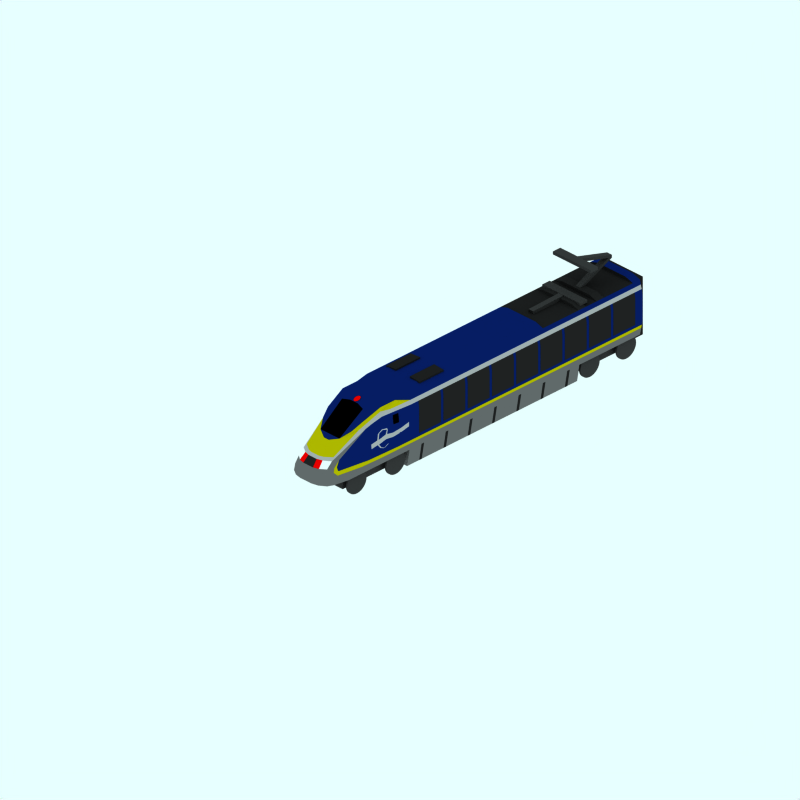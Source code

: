 # Source: br-373-cab-e300.blend  (saved by Blender 2.79.0; exported with 4.5.12 LTS)
import bpy
from mathutils import Matrix  # noqa: F401  (used for matrix-valued properties, if any)

bpy.ops.wm.read_factory_settings(use_empty=True)
scene = bpy.context.scene
scene.name = 'Scene'

# ---- collections
col_collection_1 = bpy.data.collections.new('Collection 1'); scene.collection.children.link(col_collection_1)
col_collection_3 = bpy.data.collections.new('Collection 3'); scene.collection.children.link(col_collection_3)
col_collection_3.hide_render = True
col_collection_3.hide_viewport = True

# ---- materials (node trees are filled in below, after node groups)
mat_grill = bpy.data.materials.new('Grill')
mat_grill.alpha_threshold = 0.0
mat_grill.preview_render_type = 'FLAT'
mat_grill.diffuse_color = (0.1334, 0.1334, 0.1334, 1.0)
mat_grill.specular_color = (0.0, 0.0, 0.0)
mat_grill.roughness = 0.5
mat_grill.line_color = (0.0, 0.0, 0.0, 1.0)
mat_wheel = bpy.data.materials.new('wheel')
mat_wheel.alpha_threshold = 0.0
mat_wheel.preview_render_type = 'FLAT'
mat_wheel.diffuse_color = (0.2144, 0.2144, 0.2144, 1.0)
mat_wheel.roughness = 0.5
mat_wheel.line_color = (0.0, 0.0, 0.0, 1.0)
mat_endcoachcolour = bpy.data.materials.new('EndCoachColour')
mat_endcoachcolour.alpha_threshold = 0.0
mat_endcoachcolour.preview_render_type = 'CUBE'
mat_endcoachcolour.diffuse_color = (0.1197, 0.1197, 0.1197, 1.0)
mat_endcoachcolour.specular_color = (1.0, 0.9999, 0.9999)
mat_endcoachcolour.roughness = 0.5
mat_endcoachcolour.line_color = (0.0, 0.0, 0.0, 1.0)
mat_underframe = bpy.data.materials.new('Underframe')
mat_underframe.alpha_threshold = 0.0
mat_underframe.preview_render_type = 'FLAT'
mat_underframe.diffuse_color = (0.4157, 0.4157, 0.4157, 1.0)
mat_underframe.roughness = 0.5
mat_underframe.line_color = (0.0, 0.0, 0.0, 1.0)
mat_maincolour1 = bpy.data.materials.new('MainColour1')
mat_maincolour1.alpha_threshold = 0.0
mat_maincolour1.preview_render_type = 'CUBE'
mat_maincolour1.diffuse_color = (0.75, 0.7202, 0.0, 1.0)
mat_maincolour1.specular_color = (1.0, 0.9999, 0.9999)
mat_maincolour1.roughness = 0.5
mat_maincolour1.line_color = (0.0, 0.0, 0.0, 1.0)
mat_roofcolour = bpy.data.materials.new('RoofColour')
mat_roofcolour.alpha_threshold = 0.0
mat_roofcolour.preview_render_type = 'CUBE'
mat_roofcolour.diffuse_color = (0.02745, 0.1137, 0.3882, 1.0)
mat_roofcolour.specular_color = (1.0, 0.9999, 0.9999)
mat_roofcolour.roughness = 0.5
mat_roofcolour.line_color = (0.0, 0.0, 0.0, 1.0)
mat_light = bpy.data.materials.new('Light')
mat_light.alpha_threshold = 0.0
mat_light.diffuse_color = (1.0, 1.0, 1.0, 1.0)
mat_light.roughness = 0.5
mat_interior = bpy.data.materials.new('Interior')
mat_interior.alpha_threshold = 0.0
mat_interior.preview_render_type = 'FLAT'
mat_interior.diffuse_color = (0.0, 0.0, 0.0, 1.0)
mat_interior.roughness = 0.5
mat_interior.line_color = (0.0, 0.0, 0.0, 1.0)
mat_maincolour2 = bpy.data.materials.new('MainColour2')
mat_maincolour2.alpha_threshold = 0.0
mat_maincolour2.preview_render_type = 'CUBE'
mat_maincolour2.diffuse_color = (1.0, 0.0, 0.0, 1.0)
mat_maincolour2.specular_color = (1.0, 0.9999, 0.9999)
mat_maincolour2.roughness = 0.5
mat_maincolour2.line_color = (0.0, 0.0, 0.0, 1.0)
mat_maincolour4 = bpy.data.materials.new('MainColour4')
mat_maincolour4.alpha_threshold = 0.0
mat_maincolour4.preview_render_type = 'CUBE'
mat_maincolour4.diffuse_color = (0.1197, 0.1197, 0.1197, 1.0)
mat_maincolour4.specular_color = (1.0, 0.9999, 0.9999)
mat_maincolour4.roughness = 0.5
mat_maincolour4.line_color = (0.0, 0.0, 0.0, 1.0)
mat_maincolour3 = bpy.data.materials.new('MainColour3')
mat_maincolour3.alpha_threshold = 0.0
mat_maincolour3.preview_render_type = 'CUBE'
mat_maincolour3.diffuse_color = (0.02745, 0.1137, 0.3882, 1.0)
mat_maincolour3.specular_color = (1.0, 0.9999, 0.9999)
mat_maincolour3.roughness = 0.5
mat_maincolour3.line_color = (0.0, 0.0, 0.0, 1.0)
mat_es_light_grey = bpy.data.materials.new('ES light grey')
mat_es_light_grey.alpha_threshold = 0.0
mat_es_light_grey.diffuse_color = (0.6863, 0.6863, 0.6863, 1.0)
mat_es_light_grey.roughness = 0.5
mat_maincolour1_001 = bpy.data.materials.new('MainColour1.001')
mat_maincolour1_001.alpha_threshold = 0.0
mat_maincolour1_001.preview_render_type = 'CUBE'
mat_maincolour1_001.diffuse_color = (0.6863, 0.6863, 0.6863, 1.0)
mat_maincolour1_001.specular_color = (1.0, 0.9999, 0.9999)
mat_maincolour1_001.roughness = 0.5
mat_maincolour1_001.line_color = (0.0, 0.0, 0.0, 1.0)

# ---- material node trees

# ---- world
world_world = bpy.data.worlds.new('World'); scene.world = world_world
world_world.color = (0.9059, 1.0, 1.0)
world_world.use_sun_shadow = False
world_world.sun_shadow_jitter_overblur = 0.0
world_world.cycles.sampling_method = 'NONE'
world_world.cycles.sample_map_resolution = 256

# ---- cameras
cam_camera_000 = bpy.data.cameras.new('Camera.000')
cam_camera_000.type = 'ORTHO'
cam_camera_000.passepartout_alpha = 0.2
cam_camera_000.clip_end = 100.0
cam_camera_000.lens = 35.0
cam_camera_000.sensor_width = 32.0
cam_camera_000.sensor_height = 18.0
cam_camera_000.ortho_scale = 24.0
cam_camera_000.display_size = 5.91
cam_camera_000.show_passepartout = False
cam_camera_000.show_safe_areas = True
cam_camera_000.dof.focus_distance = 0.0
cam_camera_000.dof.aperture_fstop = 128.0

# ---- lights
light_lamp_001 = bpy.data.lights.new('Lamp.001', 'SUN')
light_lamp_001.transmission_factor = 0.0
light_lamp_001.angle = 1.571
light_lamp_001.energy = 0.028
light_lamp_001.shadow_buffer_clip_start = 0.5
light_lamp_001.shadow_soft_size = 1.0
light_lamp_001.shadow_cascade_max_distance = 1000.0
light_lamp_001.cycles.use_multiple_importance_sampling = False

# ---- meshes
me_plane_000 = bpy.data.meshes.new('Plane.000')
me_plane_000.from_pydata([(-0.6, 0.05, -0.1521), (0.6, 0.05, -0.1521), (-0.9, -0.05, -0.1521), (0.9, -0.05, -0.1521), (0.9, -0.05, 0.1521), (-0.9, -0.05, 0.1521), (0.6, 0.05, 0.1521), (-0.6, 0.05, 0.1521)], [], [(2, 0, 1, 3), (5, 7, 6, 4), (1, 3, 4, 6), (0, 1, 6, 7), (0, 7, 5, 2)])
me_plane_000.materials.append(mat_grill)
me_plane_000.use_remesh_preserve_volume = False
me_plane_000.use_remesh_preserve_attributes = False
me_plane_000.use_mirror_vertex_groups = False
me_plane_000.update()
me_cube_010 = bpy.data.meshes.new('Cube.010')
me_cube_010.from_pydata([(0.65, -0.25, -0.1), (0.65, -0.35, -0.1), (-0.65, 0.25, -0.1), (-0.65, 0.35, -0.1), (0.65, -0.25, 0.1), (0.65, -0.35, 0.1), (-0.65, 0.25, 0.1), (-0.65, 0.35, 0.1)], [], [(0, 1, 2, 3), (4, 7, 6, 5), (0, 4, 5, 1), (1, 5, 6, 2), (2, 6, 7, 3), (4, 0, 3, 7)])
me_cube_010.materials.append(mat_wheel)
me_cube_010.use_remesh_preserve_volume = False
me_cube_010.use_remesh_preserve_attributes = False
me_cube_010.use_mirror_vertex_groups = False
me_cube_010.update()
me_cube_003 = bpy.data.meshes.new('Cube.003')
me_cube_003.from_pydata([(0.65, 0.25, -0.1), (0.65, 0.15, -0.1), (-0.65, -0.25, -0.1), (-0.65, -0.15, -0.1), (0.65, 0.25, 0.1), (0.65, 0.15, 0.1), (-0.65, -0.25, 0.1), (-0.65, -0.15, 0.1)], [], [(0, 1, 2, 3), (4, 7, 6, 5), (0, 4, 5, 1), (1, 5, 6, 2), (2, 6, 7, 3), (4, 0, 3, 7)])
me_cube_003.materials.append(mat_wheel)
me_cube_003.use_remesh_preserve_volume = False
me_cube_003.use_remesh_preserve_attributes = False
me_cube_003.use_mirror_vertex_groups = False
me_cube_003.update()
me_cube_001 = bpy.data.meshes.new('Cube.001')
me_cube_001.from_pydata([(-0.15, 0.05, -0.8), (-0.15, -0.05, -0.8), (0.15, -0.05, -0.8), (0.15, 0.05, -0.8), (-0.15, 0.05, 0.8), (-0.15, -0.05, 0.8), (0.15, -0.05, 0.8), (0.15, 0.05, 0.8)], [], [(0, 1, 2, 3), (4, 7, 6, 5), (0, 4, 5, 1), (1, 5, 6, 2), (2, 6, 7, 3), (4, 0, 3, 7)])
me_cube_001.materials.append(mat_wheel)
me_cube_001.use_remesh_preserve_volume = False
me_cube_001.use_remesh_preserve_attributes = False
me_cube_001.use_mirror_vertex_groups = False
me_cube_001.update()
me_plane_072 = bpy.data.meshes.new('Plane.072')
me_plane_072.from_pydata([(1.002, 0.35, -4.45), (0.9719, 0.55, -4.45), (-1.002, -0.55, -4.45), (1.002, -0.35, -4.45), (1.002, -0.55, -4.45), (-1.002, -0.35, -4.45), (-1.002, 0.35, -4.45), (-0.9719, 0.55, -4.45), (1.002, 0.35, -3.55), (0.9719, 0.55, -3.55), (-1.002, -0.55, -3.55), (1.002, -0.35, -3.55), (-1.002, -0.35, -3.55), (-1.002, 0.35, -3.55), (-0.9719, 0.55, -3.55), (1.002, -0.55, -3.55), (1.002, 0.35, -3.45), (0.9719, 0.55, -3.45), (-1.002, -0.55, -3.45), (1.002, -0.35, -3.45), (1.002, -0.55, -3.45), (-1.002, -0.35, -3.45), (-1.002, 0.35, -3.45), (-0.9719, 0.55, -3.45), (1.002, 0.35, -2.55), (0.9719, 0.55, -2.55), (-1.002, -0.55, -2.55), (1.002, -0.35, -2.55), (-1.002, -0.35, -2.55), (-1.002, 0.35, -2.55), (-0.9719, 0.55, -2.55), (1.002, -0.55, -2.55), (1.002, 0.35, -2.45), (0.9719, 0.55, -2.45), (-1.002, -0.55, -2.45), (1.002, -0.35, -2.45), (1.002, -0.55, -2.45), (-1.002, -0.35, -2.45), (-1.002, 0.35, -2.45), (-0.9719, 0.55, -2.45), (1.002, 0.35, -1.55), (0.9719, 0.55, -1.55), (-1.002, -0.55, -1.55), (1.002, -0.35, -1.55), (-1.002, -0.35, -1.55), (-1.002, 0.35, -1.55), (-0.9719, 0.55, -1.55), (1.002, -0.55, -1.55), (1.002, 0.35, -1.45), (0.9719, 0.55, -1.45), (-1.002, -0.55, -1.45), (1.002, -0.35, -1.45), (1.002, -0.55, -1.45), (-1.002, -0.35, -1.45), (-1.002, 0.35, -1.45), (-0.9719, 0.55, -1.45), (1.002, 0.35, -0.55), (0.9719, 0.55, -0.55), (-1.002, -0.55, -0.55), (1.002, -0.35, -0.55), (-1.002, -0.35, -0.55), (-1.002, 0.35, -0.55), (-0.9719, 0.55, -0.55), (1.002, -0.55, -0.55), (1.002, 0.35, -0.45), (0.9719, 0.55, -0.45), (-1.002, -0.55, -0.45), (1.002, -0.35, -0.45), (1.002, -0.55, -0.45), (-1.002, -0.35, -0.45), (-1.002, 0.35, -0.45), (-0.9719, 0.55, -0.45), (1.002, 0.35, 0.45), (0.9719, 0.55, 0.45), (-1.002, -0.55, 0.45), (1.002, -0.35, 0.45), (-1.002, -0.35, 0.45), (-1.002, 0.35, 0.45), (-0.9719, 0.55, 0.45), (1.002, -0.55, 0.45), (1.002, 0.35, 0.55), (0.9719, 0.55, 0.55), (-1.002, -0.55, 0.55), (1.002, -0.35, 0.55), (1.002, -0.55, 0.55), (-1.002, -0.35, 0.55), (-1.002, 0.35, 0.55), (-0.9719, 0.55, 0.55), (1.002, 0.35, 1.45), (0.9719, 0.55, 1.45), (-1.002, -0.55, 1.45), (1.002, -0.35, 1.45), (-1.002, -0.35, 1.45), (-1.002, 0.35, 1.45), (-0.9719, 0.55, 1.45), (1.002, -0.55, 1.45), (1.002, 0.35, 1.55), (0.9719, 0.55, 1.55), (-1.002, -0.55, 1.55), (1.002, -0.35, 1.55), (1.002, -0.55, 1.55), (-1.002, -0.35, 1.55), (-1.002, 0.35, 1.55), (-0.9719, 0.55, 1.55), (1.002, 0.35, 2.45), (0.9719, 0.55, 2.45), (-1.002, -0.55, 2.45), (1.002, -0.35, 2.45), (-1.002, -0.35, 2.45), (-1.002, 0.35, 2.45), (-0.9719, 0.55, 2.45), (1.002, -0.55, 2.45), (1.002, 0.35, 2.55), (0.9719, 0.55, 2.55), (-1.002, -0.55, 2.55), (1.002, -0.35, 2.55), (1.002, -0.55, 2.55), (-1.002, -0.35, 2.55), (-1.002, 0.35, 2.55), (-0.9719, 0.55, 2.55), (1.002, 0.35, 3.45), (0.9719, 0.55, 3.45), (-1.002, -0.55, 3.45), (1.002, -0.35, 3.45), (-1.002, -0.35, 3.45), (-1.002, 0.35, 3.45), (-0.9719, 0.55, 3.45), (1.002, -0.55, 3.45), (1.002, 0.35, 3.55), (0.9719, 0.55, 3.55), (-1.002, -0.55, 3.55), (1.002, -0.35, 3.55), (1.002, -0.55, 3.55), (-1.002, -0.35, 3.55), (-1.002, 0.35, 3.55), (-0.9719, 0.55, 3.55), (1.002, 0.35, 4.45), (0.9719, 0.55, 4.45), (-1.002, -0.55, 4.45), (1.002, -0.35, 4.45), (-1.002, -0.35, 4.45), (-1.002, 0.35, 4.45), (-0.9719, 0.55, 4.45), (1.002, -0.55, 4.45)], [], [(1, 9, 8, 0), (3, 0, 8, 11), (6, 5, 12, 13), (7, 6, 13, 14), (5, 2, 10, 12), (4, 3, 11, 15), (17, 25, 24, 16), (19, 16, 24, 27), (22, 21, 28, 29), (23, 22, 29, 30), (21, 18, 26, 28), (20, 19, 27, 31), (33, 41, 40, 32), (35, 32, 40, 43), (38, 37, 44, 45), (39, 38, 45, 46), (37, 34, 42, 44), (36, 35, 43, 47), (49, 57, 56, 48), (51, 48, 56, 59), (54, 53, 60, 61), (55, 54, 61, 62), (53, 50, 58, 60), (52, 51, 59, 63), (65, 73, 72, 64), (67, 64, 72, 75), (70, 69, 76, 77), (71, 70, 77, 78), (69, 66, 74, 76), (68, 67, 75, 79), (81, 89, 88, 80), (83, 80, 88, 91), (86, 85, 92, 93), (87, 86, 93, 94), (85, 82, 90, 92), (84, 83, 91, 95), (97, 105, 104, 96), (99, 96, 104, 107), (102, 101, 108, 109), (103, 102, 109, 110), (101, 98, 106, 108), (100, 99, 107, 111), (113, 121, 120, 112), (115, 112, 120, 123), (118, 117, 124, 125), (119, 118, 125, 126), (117, 114, 122, 124), (116, 115, 123, 127), (129, 137, 136, 128), (131, 128, 136, 139), (134, 133, 140, 141), (135, 134, 141, 142), (133, 130, 138, 140), (132, 131, 139, 143)])
me_plane_072.polygons.foreach_set('material_index', [2, 2, 2, 2, 2, 2, 2, 2, 2, 2, 2, 2, 2, 2, 2, 2, 2, 2, 2, 2, 2, 2, 2, 2, 2, 2, 2, 2, 2, 2, 2, 2, 2, 2, 2, 2, 2, 2, 2, 2, 2, 2, 2, 2, 2, 2, 2, 2, 2, 2, 2, 2, 2, 2])
me_plane_072.materials.append(mat_endcoachcolour)
me_plane_072.materials.append(mat_underframe)
me_plane_072.materials.append(mat_grill)
me_plane_072.materials.append(mat_maincolour1)
me_plane_072.materials.append(mat_roofcolour)
me_plane_072.use_remesh_preserve_volume = False
me_plane_072.use_remesh_preserve_attributes = False
me_plane_072.use_mirror_vertex_groups = False
me_plane_072.update()
me_plane_064 = bpy.data.meshes.new('Plane.064')
me_plane_064.from_pydata([(-0.9, -0.35, -1.625), (0.9, -0.35, -1.625), (0.6, 0.15, 1.475), (0.6, 0.35, 1.275), (-0.6, 0.35, 1.275), (-0.6, 0.15, 1.475), (0.4, 0.15, 1.625), (-0.4, 0.15, 1.625), (0.36, 0.35, 1.435), (-0.36, 0.35, 1.435)], [(0, 1)], [(4, 5, 7, 9), (2, 3, 8, 6)])
me_plane_064.materials.append(mat_light)
me_plane_064.use_remesh_preserve_volume = False
me_plane_064.use_remesh_preserve_attributes = False
me_plane_064.use_mirror_vertex_groups = False
me_plane_064.update()
me_cube_008 = bpy.data.meshes.new('Cube.008')
me_cube_008.from_pydata([(-0.15, 0.05, -0.8), (-0.15, -0.05, -0.8), (0.15, -0.05, -0.8), (0.15, 0.05, -0.8), (-0.15, 0.05, 0.8), (-0.15, -0.05, 0.8), (0.15, -0.05, 0.8), (0.15, 0.05, 0.8)], [], [(0, 1, 2, 3), (4, 7, 6, 5), (0, 4, 5, 1), (1, 5, 6, 2), (2, 6, 7, 3), (4, 0, 3, 7)])
me_cube_008.materials.append(mat_wheel)
me_cube_008.use_remesh_preserve_volume = False
me_cube_008.use_remesh_preserve_attributes = False
me_cube_008.use_mirror_vertex_groups = False
me_cube_008.update()
me_cube_007 = bpy.data.meshes.new('Cube.007')
me_cube_007.from_pydata([(0.65, 0.06886, -0.1), (0.65, -0.03114, -0.1), (-0.65, -0.06886, -0.1), (-0.65, 0.03114, -0.1), (0.65, 0.06886, 0.1), (0.65, -0.03114, 0.1), (-0.65, -0.06886, 0.1), (-0.65, 0.03114, 0.1)], [], [(0, 1, 2, 3), (4, 7, 6, 5), (0, 4, 5, 1), (1, 5, 6, 2), (2, 6, 7, 3), (4, 0, 3, 7)])
me_cube_007.materials.append(mat_wheel)
me_cube_007.use_remesh_preserve_volume = False
me_cube_007.use_remesh_preserve_attributes = False
me_cube_007.use_mirror_vertex_groups = False
me_cube_007.update()
me_cube_006 = bpy.data.meshes.new('Cube.006')
me_cube_006.from_pydata([(0.65, 0.0489, -0.1), (0.65, -0.0511, -0.1), (-0.65, -0.0489, -0.1), (-0.65, 0.0511, -0.1), (0.65, 0.0489, 0.1), (0.65, -0.0511, 0.1), (-0.65, -0.0489, 0.1), (-0.65, 0.0511, 0.1)], [], [(0, 1, 2, 3), (4, 7, 6, 5), (0, 4, 5, 1), (1, 5, 6, 2), (2, 6, 7, 3), (4, 0, 3, 7)])
me_cube_006.materials.append(mat_wheel)
me_cube_006.use_remesh_preserve_volume = False
me_cube_006.use_remesh_preserve_attributes = False
me_cube_006.use_mirror_vertex_groups = False
me_cube_006.update()
me_plane_063 = bpy.data.meshes.new('Plane.063')
me_plane_063.from_pydata([(-0.6, 0.05, -0.1521), (0.6, 0.05, -0.1521), (-0.9, -0.05, -0.1521), (0.9, -0.05, -0.1521), (0.9, -0.05, 0.1521), (-0.9, -0.05, 0.1521), (0.6, 0.05, 0.1521), (-0.6, 0.05, 0.1521)], [], [(2, 0, 1, 3), (5, 7, 6, 4), (1, 3, 4, 6), (0, 1, 6, 7), (0, 7, 5, 2)])
me_plane_063.materials.append(mat_grill)
me_plane_063.use_remesh_preserve_volume = False
me_plane_063.use_remesh_preserve_attributes = False
me_plane_063.use_mirror_vertex_groups = False
me_plane_063.update()
me_plane_061 = bpy.data.meshes.new('Plane.061')
me_plane_061.from_pydata([(-0.952, 0.05, -0.1), (-0.9263, 0.05, 0.1), (-0.937, 0.15, -0.1), (-0.917, 0.15, 0.1), (-0.972, -0.15, -0.1), (-0.9461, -0.15, 0.1), (0.9461, -0.15, 0.1), (0.972, -0.15, -0.1), (0.917, 0.15, 0.1), (0.937, 0.15, -0.1), (0.9263, 0.05, 0.1), (0.952, 0.05, -0.1)], [], [(2, 0, 1, 3), (0, 4, 5, 1), (11, 7, 6, 10), (9, 11, 10, 8)])
me_plane_061.polygons.foreach_set('material_index', [2, 2, 2, 2])
me_plane_061.materials.append(mat_endcoachcolour)
me_plane_061.materials.append(mat_underframe)
me_plane_061.materials.append(mat_interior)
me_plane_061.materials.append(mat_maincolour1)
me_plane_061.materials.append(mat_roofcolour)
me_plane_061.use_remesh_preserve_volume = False
me_plane_061.use_remesh_preserve_attributes = False
me_plane_061.use_mirror_vertex_groups = False
me_plane_061.update()
me_plane_060 = bpy.data.meshes.new('Plane.060')
me_plane_060.from_pydata([(0.2, -0.1, 0.09), (-0.2, -0.1, 0.09), (0.17, 0.1, -0.09), (-0.17, 0.1, -0.09)], [], [(0, 2, 3, 1)])
me_plane_060.materials.append(mat_grill)
me_plane_060.use_remesh_preserve_volume = False
me_plane_060.use_remesh_preserve_attributes = False
me_plane_060.use_mirror_vertex_groups = False
me_plane_060.update()
me_circle = bpy.data.meshes.new('Circle')
me_circle.from_pydata([(0.06925, 0.02961, -0.08134), (0.08143, 0.02326, -0.06391), (0.09048, 0.01602, -0.04402), (0.09606, 0.008169, -0.02244), (0.09794, 0.0, 2.384e-07), (0.09606, -0.008168, 0.02244), (0.09048, -0.01602, 0.04402), (0.08143, -0.02326, 0.06391), (0.06925, -0.02961, 0.08134), (0.05441, -0.03481, 0.09565), (0.03748, -0.03868, 0.1063), (0.01911, -0.04107, 0.1128), (-4.26e-08, -0.04187, 0.115), (-0.01911, -0.04107, 0.1128), (-0.03748, -0.03868, 0.1063), (-0.05441, -0.03481, 0.09565), (-0.06925, -0.02961, 0.08134), (-0.08143, -0.02326, 0.06391), (-0.09048, -0.01602, 0.04402), (-0.09606, -0.008168, 0.02244), (-0.09794, 0.0, 2.384e-07), (-0.09606, 0.008169, -0.02244), (-0.09048, 0.01602, -0.04402), (-0.08143, 0.02326, -0.06391), (-0.06925, 0.02961, -0.08134), (-0.05441, 0.03481, -0.09565), (-0.03748, 0.03868, -0.1063), (-0.01911, 0.04107, -0.1128), (1.666e-07, 0.04187, -0.115), (0.01911, 0.04107, -0.1128), (0.03748, 0.03868, -0.1063), (0.05441, 0.03481, -0.09565)], [], [(11, 12, 13), (11, 13, 14), (10, 11, 14), (10, 14, 15), (9, 10, 15), (9, 15, 16), (8, 9, 16), (8, 16, 17), (7, 8, 17), (7, 17, 18), (6, 7, 18), (6, 18, 19), (5, 6, 19), (5, 19, 20), (4, 5, 20), (4, 20, 21), (3, 4, 21), (3, 21, 22), (2, 3, 22), (2, 22, 23), (1, 2, 23), (0, 1, 23), (0, 23, 24), (0, 24, 25), (31, 0, 25), (31, 25, 26), (30, 31, 26), (30, 26, 27), (29, 30, 27), (29, 27, 28)])
me_circle.materials.append(mat_maincolour2)
me_circle.use_remesh_preserve_volume = False
me_circle.use_remesh_preserve_attributes = False
me_circle.use_mirror_vertex_groups = False
me_circle.update()
me_cylinder_005 = bpy.data.meshes.new('Cylinder.005')
me_cylinder_005.from_pydata([(-0.28, -0.28, 0.03), (-0.3292, -0.22, 0.03), (-0.3658, -0.1515, 0.03), (-0.3884, -0.07725, 0.03), (-0.396, 0.0, 0.03), (-0.3884, 0.07725, 0.03), (-0.3658, 0.1515, 0.03), (-0.3292, 0.22, 0.03), (-0.28, 0.28, 0.03), (-0.22, 0.3292, 0.03), (-0.1515, 0.3658, 0.03), (-0.07725, 0.3884, 0.03), (9.537e-07, 0.396, 0.03), (0.07725, 0.3884, 0.03), (0.1515, 0.3658, 0.03), (0.22, 0.3292, 0.03), (0.28, 0.28, 0.03), (0.3292, 0.22, 0.03), (0.3658, 0.1515, 0.03), (0.3884, 0.07725, 0.03), (0.396, 0.0, 0.03), (0.3884, -0.07725, 0.03), (0.3658, -0.1515, 0.03), (0.3292, -0.22, 0.03), (0.28, -0.28, 0.03), (0.22, -0.3292, 0.03), (0.1515, -0.3658, 0.03), (0.07725, -0.3884, 0.03), (-9.537e-07, -0.396, 0.03), (-0.07725, -0.3884, 0.03), (-0.1515, -0.3658, 0.03), (-0.22, -0.3292, 0.03), (-0.28, -0.28, -0.03), (-0.3292, -0.22, -0.03), (-0.3658, -0.1515, -0.03), (-0.3884, -0.07725, -0.03), (-0.396, 9.537e-07, -0.03), (-0.3884, 0.07725, -0.03), (-0.3658, 0.1515, -0.03), (-0.3292, 0.22, -0.03), (-0.28, 0.28, -0.03), (-0.22, 0.3292, -0.03), (-0.1515, 0.3658, -0.03), (-0.07725, 0.3884, -0.03), (-9.537e-07, 0.396, -0.03), (0.07725, 0.3884, -0.03), (0.1515, 0.3658, -0.03), (0.22, 0.3292, -0.03), (0.28, 0.28, -0.03), (0.3292, 0.22, -0.03), (0.3658, 0.1515, -0.03), (0.3884, 0.07725, -0.03), (0.396, 1.907e-06, -0.03), (0.3884, -0.07725, -0.03), (0.3658, -0.1515, -0.03), (0.3292, -0.22, -0.03), (0.28, -0.28, -0.03), (0.22, -0.3292, -0.03), (0.1515, -0.3658, -0.03), (0.07725, -0.3884, -0.03), (2.861e-06, -0.396, -0.03), (-0.07725, -0.3884, -0.03), (-0.1515, -0.3658, -0.03), (-0.22, -0.3292, -0.03), (-9.537e-07, 0.0, 0.03), (-9.537e-07, 0.0, -0.03)], [], [(64, 0, 1), (65, 33, 32), (64, 1, 2), (65, 34, 33), (64, 2, 3), (65, 35, 34), (64, 3, 4), (65, 36, 35), (64, 4, 5), (65, 37, 36), (64, 5, 6), (65, 38, 37), (64, 6, 7), (65, 39, 38), (64, 7, 8), (65, 40, 39), (64, 8, 9), (65, 41, 40), (64, 9, 10), (65, 42, 41), (64, 10, 11), (65, 43, 42), (64, 11, 12), (65, 44, 43), (64, 12, 13), (65, 45, 44), (64, 13, 14), (65, 46, 45), (64, 14, 15), (65, 47, 46), (64, 15, 16), (65, 48, 47), (64, 16, 17), (65, 49, 48), (64, 17, 18), (65, 50, 49), (64, 18, 19), (65, 51, 50), (64, 19, 20), (65, 52, 51), (64, 20, 21), (65, 53, 52), (64, 21, 22), (65, 54, 53), (64, 22, 23), (65, 55, 54), (64, 23, 24), (65, 56, 55), (64, 24, 25), (65, 57, 56), (64, 25, 26), (65, 58, 57), (64, 26, 27), (65, 59, 58), (64, 27, 28), (65, 60, 59), (64, 28, 29), (65, 61, 60), (64, 29, 30), (65, 62, 61), (64, 30, 31), (65, 63, 62), (31, 0, 64), (65, 32, 63), (0, 32, 33, 1), (1, 33, 34, 2), (2, 34, 35, 3), (3, 35, 36, 4), (4, 36, 37, 5), (5, 37, 38, 6), (6, 38, 39, 7), (7, 39, 40, 8), (8, 40, 41, 9), (9, 41, 42, 10), (10, 42, 43, 11), (11, 43, 44, 12), (12, 44, 45, 13), (13, 45, 46, 14), (14, 46, 47, 15), (15, 47, 48, 16), (16, 48, 49, 17), (17, 49, 50, 18), (18, 50, 51, 19), (19, 51, 52, 20), (20, 52, 53, 21), (21, 53, 54, 22), (22, 54, 55, 23), (23, 55, 56, 24), (24, 56, 57, 25), (25, 57, 58, 26), (26, 58, 59, 27), (27, 59, 60, 28), (28, 60, 61, 29), (29, 61, 62, 30), (30, 62, 63, 31), (32, 0, 31, 63)])
me_cylinder_005.materials.append(mat_wheel)
me_cylinder_005.use_remesh_preserve_volume = False
me_cylinder_005.use_remesh_preserve_attributes = False
me_cylinder_005.use_mirror_vertex_groups = False
me_cylinder_005.update()
me_cylinder_004 = bpy.data.meshes.new('Cylinder.004')
me_cylinder_004.from_pydata([(-0.28, -0.28, 0.03), (-0.3292, -0.22, 0.03), (-0.3658, -0.1515, 0.03), (-0.3884, -0.07725, 0.03), (-0.396, 0.0, 0.03), (-0.3884, 0.07725, 0.03), (-0.3658, 0.1515, 0.03), (-0.3292, 0.22, 0.03), (-0.28, 0.28, 0.03), (-0.22, 0.3292, 0.03), (-0.1515, 0.3658, 0.03), (-0.07725, 0.3884, 0.03), (9.537e-07, 0.396, 0.03), (0.07725, 0.3884, 0.03), (0.1515, 0.3658, 0.03), (0.22, 0.3292, 0.03), (0.28, 0.28, 0.03), (0.3292, 0.22, 0.03), (0.3658, 0.1515, 0.03), (0.3884, 0.07725, 0.03), (0.396, -9.537e-07, 0.03), (0.3884, -0.07725, 0.03), (0.3658, -0.1515, 0.03), (0.3292, -0.22, 0.03), (0.28, -0.28, 0.03), (0.22, -0.3292, 0.03), (0.1515, -0.3658, 0.03), (0.07725, -0.3884, 0.03), (-9.537e-07, -0.396, 0.03), (-0.07725, -0.3884, 0.03), (-0.1515, -0.3658, 0.03), (-0.22, -0.3292, 0.03), (-0.28, -0.28, -0.03), (-0.3292, -0.22, -0.03), (-0.3658, -0.1515, -0.03), (-0.3884, -0.07725, -0.03), (-0.396, 9.537e-07, -0.03), (-0.3884, 0.07725, -0.03), (-0.3658, 0.1515, -0.03), (-0.3292, 0.22, -0.03), (-0.28, 0.28, -0.03), (-0.22, 0.3292, -0.03), (-0.1515, 0.3658, -0.03), (-0.07725, 0.3884, -0.03), (-9.537e-07, 0.396, -0.03), (0.07725, 0.3884, -0.03), (0.1515, 0.3658, -0.03), (0.22, 0.3292, -0.03), (0.28, 0.28, -0.03), (0.3292, 0.22, -0.03), (0.3658, 0.1515, -0.03), (0.3884, 0.07725, -0.03), (0.396, 9.537e-07, -0.03), (0.3884, -0.07725, -0.03), (0.3658, -0.1515, -0.03), (0.3292, -0.22, -0.03), (0.28, -0.28, -0.03), (0.22, -0.3292, -0.03), (0.1515, -0.3658, -0.03), (0.07725, -0.3884, -0.03), (2.861e-06, -0.396, -0.03), (-0.07725, -0.3884, -0.03), (-0.1515, -0.3658, -0.03), (-0.22, -0.3292, -0.03), (-9.537e-07, 0.0, 0.03), (-9.537e-07, 0.0, -0.03)], [], [(64, 0, 1), (65, 33, 32), (64, 1, 2), (65, 34, 33), (64, 2, 3), (65, 35, 34), (64, 3, 4), (65, 36, 35), (64, 4, 5), (65, 37, 36), (64, 5, 6), (65, 38, 37), (64, 6, 7), (65, 39, 38), (64, 7, 8), (65, 40, 39), (64, 8, 9), (65, 41, 40), (64, 9, 10), (65, 42, 41), (64, 10, 11), (65, 43, 42), (64, 11, 12), (65, 44, 43), (64, 12, 13), (65, 45, 44), (64, 13, 14), (65, 46, 45), (64, 14, 15), (65, 47, 46), (64, 15, 16), (65, 48, 47), (64, 16, 17), (65, 49, 48), (64, 17, 18), (65, 50, 49), (64, 18, 19), (65, 51, 50), (64, 19, 20), (65, 52, 51), (64, 20, 21), (65, 53, 52), (64, 21, 22), (65, 54, 53), (64, 22, 23), (65, 55, 54), (64, 23, 24), (65, 56, 55), (64, 24, 25), (65, 57, 56), (64, 25, 26), (65, 58, 57), (64, 26, 27), (65, 59, 58), (64, 27, 28), (65, 60, 59), (64, 28, 29), (65, 61, 60), (64, 29, 30), (65, 62, 61), (64, 30, 31), (65, 63, 62), (31, 0, 64), (65, 32, 63), (0, 32, 33, 1), (1, 33, 34, 2), (2, 34, 35, 3), (3, 35, 36, 4), (4, 36, 37, 5), (5, 37, 38, 6), (6, 38, 39, 7), (7, 39, 40, 8), (8, 40, 41, 9), (9, 41, 42, 10), (10, 42, 43, 11), (11, 43, 44, 12), (12, 44, 45, 13), (13, 45, 46, 14), (14, 46, 47, 15), (15, 47, 48, 16), (16, 48, 49, 17), (17, 49, 50, 18), (18, 50, 51, 19), (19, 51, 52, 20), (20, 52, 53, 21), (21, 53, 54, 22), (22, 54, 55, 23), (23, 55, 56, 24), (24, 56, 57, 25), (25, 57, 58, 26), (26, 58, 59, 27), (27, 59, 60, 28), (28, 60, 61, 29), (29, 61, 62, 30), (30, 62, 63, 31), (32, 0, 31, 63)])
me_cylinder_004.materials.append(mat_wheel)
me_cylinder_004.use_remesh_preserve_volume = False
me_cylinder_004.use_remesh_preserve_attributes = False
me_cylinder_004.use_mirror_vertex_groups = False
me_cylinder_004.update()
me_cube_005 = bpy.data.meshes.new('Cube.005')
me_cube_005.from_pydata([(0.5, 0.125, -0.2), (0.5, -0.125, -0.2), (-0.5, -0.125, -0.2), (-0.5, 0.125, -0.2), (0.5, 0.095, 0.2), (0.5, -0.125, 0.2), (-0.5, -0.125, 0.2), (-0.5, 0.095, 0.2)], [], [(0, 1, 2, 3), (4, 7, 6, 5), (0, 4, 5, 1), (1, 5, 6, 2), (2, 6, 7, 3), (4, 0, 3, 7)])
me_cube_005.materials.append(mat_endcoachcolour)
me_cube_005.use_remesh_preserve_volume = False
me_cube_005.use_remesh_preserve_attributes = False
me_cube_005.use_mirror_vertex_groups = False
me_cube_005.update()
me_cylinder_002 = bpy.data.meshes.new('Cylinder.002')
me_cylinder_002.from_pydata([(-0.28, -0.28, 0.03), (-0.3292, -0.22, 0.03), (-0.3658, -0.1515, 0.03), (-0.3884, -0.07725, 0.03), (-0.396, 2.98e-08, 0.03), (-0.3884, 0.07725, 0.03), (-0.3658, 0.1515, 0.03), (-0.3292, 0.22, 0.03), (-0.28, 0.28, 0.03), (-0.22, 0.3292, 0.03), (-0.1515, 0.3658, 0.03), (-0.07725, 0.3884, 0.03), (-4.768e-07, 0.396, 0.03), (0.07725, 0.3884, 0.03), (0.1515, 0.3658, 0.03), (0.22, 0.3292, 0.03), (0.28, 0.28, 0.03), (0.3292, 0.22, 0.03), (0.3658, 0.1515, 0.03), (0.3884, 0.07725, 0.03), (0.396, -9.239e-07, 0.03), (0.3884, -0.07725, 0.03), (0.3658, -0.1515, 0.03), (0.3292, -0.22, 0.03), (0.28, -0.28, 0.03), (0.22, -0.3292, 0.03), (0.1515, -0.3658, 0.03), (0.07725, -0.3884, 0.03), (-4.768e-07, -0.396, 0.03), (-0.07725, -0.3884, 0.03), (-0.1515, -0.3658, 0.03), (-0.22, -0.3292, 0.03), (-0.28, -0.28, -0.03), (-0.3292, -0.22, -0.03), (-0.3658, -0.1515, -0.03), (-0.3884, -0.07725, -0.03), (-0.396, 9.835e-07, -0.03), (-0.3884, 0.07725, -0.03), (-0.3658, 0.1515, -0.03), (-0.3292, 0.22, -0.03), (-0.28, 0.28, -0.03), (-0.22, 0.3292, -0.03), (-0.1515, 0.3658, -0.03), (-0.07725, 0.3884, -0.03), (-4.768e-07, 0.396, -0.03), (0.07725, 0.3884, -0.03), (0.1515, 0.3658, -0.03), (0.22, 0.3292, -0.03), (0.28, 0.28, -0.03), (0.3292, 0.22, -0.03), (0.3658, 0.1515, -0.03), (0.3884, 0.07725, -0.03), (0.396, 9.835e-07, -0.03), (0.3884, -0.07725, -0.03), (0.3658, -0.1515, -0.03), (0.3292, -0.22, -0.03), (0.28, -0.28, -0.03), (0.22, -0.3292, -0.03), (0.1515, -0.3658, -0.03), (0.07725, -0.3884, -0.03), (3.338e-06, -0.396, -0.03), (-0.07725, -0.3884, -0.03), (-0.1515, -0.3658, -0.03), (-0.22, -0.3292, -0.03), (-4.768e-07, 2.98e-08, 0.03), (-4.768e-07, 2.98e-08, -0.03)], [], [(64, 0, 1), (65, 33, 32), (64, 1, 2), (65, 34, 33), (64, 2, 3), (65, 35, 34), (64, 3, 4), (65, 36, 35), (64, 4, 5), (65, 37, 36), (64, 5, 6), (65, 38, 37), (64, 6, 7), (65, 39, 38), (64, 7, 8), (65, 40, 39), (64, 8, 9), (65, 41, 40), (64, 9, 10), (65, 42, 41), (64, 10, 11), (65, 43, 42), (64, 11, 12), (65, 44, 43), (64, 12, 13), (65, 45, 44), (64, 13, 14), (65, 46, 45), (64, 14, 15), (65, 47, 46), (64, 15, 16), (65, 48, 47), (64, 16, 17), (65, 49, 48), (64, 17, 18), (65, 50, 49), (64, 18, 19), (65, 51, 50), (64, 19, 20), (65, 52, 51), (64, 20, 21), (65, 53, 52), (64, 21, 22), (65, 54, 53), (64, 22, 23), (65, 55, 54), (64, 23, 24), (65, 56, 55), (64, 24, 25), (65, 57, 56), (64, 25, 26), (65, 58, 57), (64, 26, 27), (65, 59, 58), (64, 27, 28), (65, 60, 59), (64, 28, 29), (65, 61, 60), (64, 29, 30), (65, 62, 61), (64, 30, 31), (65, 63, 62), (31, 0, 64), (65, 32, 63), (0, 32, 33, 1), (1, 33, 34, 2), (2, 34, 35, 3), (3, 35, 36, 4), (4, 36, 37, 5), (5, 37, 38, 6), (6, 38, 39, 7), (7, 39, 40, 8), (8, 40, 41, 9), (9, 41, 42, 10), (10, 42, 43, 11), (11, 43, 44, 12), (12, 44, 45, 13), (13, 45, 46, 14), (14, 46, 47, 15), (15, 47, 48, 16), (16, 48, 49, 17), (17, 49, 50, 18), (18, 50, 51, 19), (19, 51, 52, 20), (20, 52, 53, 21), (21, 53, 54, 22), (22, 54, 55, 23), (23, 55, 56, 24), (24, 56, 57, 25), (25, 57, 58, 26), (26, 58, 59, 27), (27, 59, 60, 28), (28, 60, 61, 29), (29, 61, 62, 30), (30, 62, 63, 31), (32, 0, 31, 63)])
me_cylinder_002.materials.append(mat_wheel)
me_cylinder_002.use_remesh_preserve_volume = False
me_cylinder_002.use_remesh_preserve_attributes = False
me_cylinder_002.use_mirror_vertex_groups = False
me_cylinder_002.update()
me_cylinder_001 = bpy.data.meshes.new('Cylinder.001')
me_cylinder_001.from_pydata([(-0.28, -0.28, 0.03), (-0.3292, -0.22, 0.03), (-0.3658, -0.1515, 0.03), (-0.3884, -0.07725, 0.03), (-0.396, 0.0, 0.03), (-0.3884, 0.07725, 0.03), (-0.3658, 0.1515, 0.03), (-0.3292, 0.22, 0.03), (-0.28, 0.28, 0.03), (-0.22, 0.3292, 0.03), (-0.1515, 0.3658, 0.03), (-0.07725, 0.3884, 0.03), (-4.768e-07, 0.396, 0.03), (0.07725, 0.3884, 0.03), (0.1515, 0.3658, 0.03), (0.22, 0.3292, 0.03), (0.28, 0.28, 0.03), (0.3292, 0.22, 0.03), (0.3658, 0.1515, 0.03), (0.3884, 0.07725, 0.03), (0.396, 0.0, 0.03), (0.3884, -0.07725, 0.03), (0.3658, -0.1515, 0.03), (0.3292, -0.22, 0.03), (0.28, -0.28, 0.03), (0.22, -0.3292, 0.03), (0.1515, -0.3658, 0.03), (0.07725, -0.3884, 0.03), (-4.768e-07, -0.396, 0.03), (-0.07725, -0.3884, 0.03), (-0.1515, -0.3658, 0.03), (-0.22, -0.3292, 0.03), (-0.28, -0.28, -0.03), (-0.3292, -0.22, -0.03), (-0.3658, -0.1515, -0.03), (-0.3884, -0.07725, -0.03), (-0.396, 9.537e-07, -0.03), (-0.3884, 0.07725, -0.03), (-0.3658, 0.1515, -0.03), (-0.3292, 0.22, -0.03), (-0.28, 0.28, -0.03), (-0.22, 0.3292, -0.03), (-0.1515, 0.3658, -0.03), (-0.07725, 0.3884, -0.03), (-4.768e-07, 0.396, -0.03), (0.07725, 0.3884, -0.03), (0.1515, 0.3658, -0.03), (0.22, 0.3292, -0.03), (0.28, 0.28, -0.03), (0.3292, 0.22, -0.03), (0.3658, 0.1515, -0.03), (0.3884, 0.07725, -0.03), (0.396, 1.907e-06, -0.03), (0.3884, -0.07725, -0.03), (0.3658, -0.1515, -0.03), (0.3292, -0.22, -0.03), (0.28, -0.28, -0.03), (0.22, -0.3292, -0.03), (0.1515, -0.3658, -0.03), (0.07725, -0.3884, -0.03), (3.338e-06, -0.396, -0.03), (-0.07725, -0.3884, -0.03), (-0.1515, -0.3658, -0.03), (-0.22, -0.3292, -0.03), (-4.768e-07, 0.0, 0.03), (-4.768e-07, 0.0, -0.03)], [], [(64, 0, 1), (65, 33, 32), (64, 1, 2), (65, 34, 33), (64, 2, 3), (65, 35, 34), (64, 3, 4), (65, 36, 35), (64, 4, 5), (65, 37, 36), (64, 5, 6), (65, 38, 37), (64, 6, 7), (65, 39, 38), (64, 7, 8), (65, 40, 39), (64, 8, 9), (65, 41, 40), (64, 9, 10), (65, 42, 41), (64, 10, 11), (65, 43, 42), (64, 11, 12), (65, 44, 43), (64, 12, 13), (65, 45, 44), (64, 13, 14), (65, 46, 45), (64, 14, 15), (65, 47, 46), (64, 15, 16), (65, 48, 47), (64, 16, 17), (65, 49, 48), (64, 17, 18), (65, 50, 49), (64, 18, 19), (65, 51, 50), (64, 19, 20), (65, 52, 51), (64, 20, 21), (65, 53, 52), (64, 21, 22), (65, 54, 53), (64, 22, 23), (65, 55, 54), (64, 23, 24), (65, 56, 55), (64, 24, 25), (65, 57, 56), (64, 25, 26), (65, 58, 57), (64, 26, 27), (65, 59, 58), (64, 27, 28), (65, 60, 59), (64, 28, 29), (65, 61, 60), (64, 29, 30), (65, 62, 61), (64, 30, 31), (65, 63, 62), (31, 0, 64), (65, 32, 63), (0, 32, 33, 1), (1, 33, 34, 2), (2, 34, 35, 3), (3, 35, 36, 4), (4, 36, 37, 5), (5, 37, 38, 6), (6, 38, 39, 7), (7, 39, 40, 8), (8, 40, 41, 9), (9, 41, 42, 10), (10, 42, 43, 11), (11, 43, 44, 12), (12, 44, 45, 13), (13, 45, 46, 14), (14, 46, 47, 15), (15, 47, 48, 16), (16, 48, 49, 17), (17, 49, 50, 18), (18, 50, 51, 19), (19, 51, 52, 20), (20, 52, 53, 21), (21, 53, 54, 22), (22, 54, 55, 23), (23, 55, 56, 24), (24, 56, 57, 25), (25, 57, 58, 26), (26, 58, 59, 27), (27, 59, 60, 28), (28, 60, 61, 29), (29, 61, 62, 30), (30, 62, 63, 31), (32, 0, 31, 63)])
me_cylinder_001.materials.append(mat_wheel)
me_cylinder_001.use_remesh_preserve_volume = False
me_cylinder_001.use_remesh_preserve_attributes = False
me_cylinder_001.use_mirror_vertex_groups = False
me_cylinder_001.update()
me_cube_004 = bpy.data.meshes.new('Cube.004')
me_cube_004.from_pydata([(0.5, 0.095, -0.2), (0.5, -0.125, -0.2), (-0.5, -0.125, -0.2), (-0.5, 0.095, -0.2), (0.5, 0.125, 0.2), (0.5, -0.125, 0.2), (-0.5, -0.125, 0.2), (-0.5, 0.125, 0.2)], [], [(0, 1, 2, 3), (4, 7, 6, 5), (0, 4, 5, 1), (1, 5, 6, 2), (2, 6, 7, 3), (4, 0, 3, 7)])
me_cube_004.materials.append(mat_endcoachcolour)
me_cube_004.use_remesh_preserve_volume = False
me_cube_004.use_remesh_preserve_attributes = False
me_cube_004.use_mirror_vertex_groups = False
me_cube_004.update()
me_cube_002 = bpy.data.meshes.new('Cube.002')
me_cube_002.from_pydata([(0.15, 1.0, -0.7), (0.15, -1.0, -0.7), (-0.15, -1.0, -0.7), (-0.15, 1.0, -0.7), (0.15, 1.0, 0.7), (0.15, -1.0, 0.7), (-0.15, -1.0, 0.7), (-0.15, 1.0, 0.7)], [], [(0, 1, 2, 3), (4, 7, 6, 5), (0, 4, 5, 1), (1, 5, 6, 2), (2, 6, 7, 3), (4, 0, 3, 7)])
me_cube_002.materials.append(mat_endcoachcolour)
me_cube_002.use_remesh_preserve_volume = False
me_cube_002.use_remesh_preserve_attributes = False
me_cube_002.use_mirror_vertex_groups = False
me_cube_002.update()
me_plane_012 = bpy.data.meshes.new('Plane.012')
me_plane_012.from_pydata([(0.05, 0.3, -0.05), (0.05, 0.3, 0.05), (-0.05, -0.3, 0.05), (-0.05, -0.3, -0.05)], [], [(3, 0, 1, 2)])
me_plane_012.polygons.foreach_set('use_smooth', [True] * 1)
me_plane_012.materials.append(mat_maincolour4)
me_plane_012.use_remesh_preserve_volume = False
me_plane_012.use_remesh_preserve_attributes = False
me_plane_012.use_mirror_vertex_groups = False
me_plane_012.update()
me_plane_008 = bpy.data.meshes.new('Plane.008')
me_plane_008.from_pydata([(0.05, 0.3, -0.05), (0.05, 0.3, 0.05), (-0.05, -0.3, 0.05), (-0.05, -0.3, -0.05)], [], [(3, 0, 1, 2)])
me_plane_008.polygons.foreach_set('use_smooth', [True] * 1)
me_plane_008.materials.append(mat_maincolour4)
me_plane_008.use_remesh_preserve_volume = False
me_plane_008.use_remesh_preserve_attributes = False
me_plane_008.use_mirror_vertex_groups = False
me_plane_008.update()
me_tube = bpy.data.meshes.new('Tube')
me_tube.from_pydata([(0.1595, 0.1595, -0.1595), (0.1876, 0.1253, -0.1595), (0.2084, 0.08633, -0.1595), (0.2213, 0.04401, -0.1595), (0.2256, -9.537e-07, -0.1595), (0.2213, -0.04401, -0.1595), (0.2084, -0.08633, -0.1595), (0.1876, -0.1253, -0.1595), (0.1595, -0.1595, -0.1595), (0.1253, -0.1876, -0.1595), (0.08633, -0.2084, -0.1595), (0.04401, -0.2213, -0.1595), (-1.49e-08, -0.2256, -0.1595), (-0.04401, -0.2213, -0.1595), (-0.08633, -0.2084, -0.1595), (-0.1253, -0.1876, -0.1595), (-0.1595, -0.1595, -0.1595), (-0.1876, -0.1253, -0.1595), (-0.2084, -0.08633, -0.1595), (-0.2213, -0.04401, -0.1595), (-0.2256, 9.537e-07, -0.1595), (-0.2213, 0.04401, -0.1595), (-0.2084, 0.08633, -0.1595), (-0.1876, 0.1253, -0.1595), (-0.1595, 0.1595, -0.1595), (-0.1253, 0.1876, -0.1595), (-0.08633, 0.2084, -0.1595), (-0.04401, 0.2213, -0.1595), (9.388e-07, 0.2256, -0.1595), (0.04401, 0.2213, -0.1595), (0.08633, 0.2084, -0.1595), (0.1253, 0.1876, -0.1595), (0.1595, 0.1595, 0.1595), (0.1876, 0.1253, 0.1595), (0.2084, 0.08633, 0.1595), (0.2213, 0.04401, 0.1595), (0.2256, -9.537e-07, 0.1595), (0.2213, -0.04401, 0.1595), (0.2084, -0.08634, 0.1595), (0.1876, -0.1253, 0.1595), (0.1595, -0.1595, 0.1595), (0.1253, -0.1876, 0.1595), (0.08633, -0.2084, 0.1595), (0.04401, -0.2213, 0.1595), (-1.49e-08, -0.2256, 0.1595), (-0.04401, -0.2213, 0.1595), (-0.08633, -0.2084, 0.1595), (-0.1253, -0.1876, 0.1595), (-0.1595, -0.1595, 0.1595), (-0.1876, -0.1253, 0.1595), (-0.2084, -0.08634, 0.1595), (-0.2213, -0.04401, 0.1595), (-0.2256, -9.537e-07, 0.1595), (-0.2213, 0.04401, 0.1595), (-0.2084, 0.08633, 0.1595), (-0.1876, 0.1253, 0.1595), (-0.1595, 0.1595, 0.1595), (-0.1253, 0.1876, 0.1595), (-0.08634, 0.2084, 0.1595), (-0.04401, 0.2213, 0.1595), (-1.922e-06, 0.2256, 0.1595), (0.04401, 0.2213, 0.1595), (0.08633, 0.2084, 0.1595), (0.1253, 0.1876, 0.1595)], [], [(0, 32, 33, 1), (1, 33, 34, 2), (2, 34, 35, 3), (3, 35, 36, 4), (4, 36, 37, 5), (5, 37, 38, 6), (6, 38, 39, 7), (7, 39, 40, 8), (8, 40, 41, 9), (9, 41, 42, 10), (10, 42, 43, 11), (11, 43, 44, 12), (12, 44, 45, 13), (13, 45, 46, 14), (14, 46, 47, 15), (15, 47, 48, 16), (16, 48, 49, 17), (17, 49, 50, 18), (18, 50, 51, 19), (19, 51, 52, 20), (20, 52, 53, 21), (21, 53, 54, 22), (22, 54, 55, 23), (23, 55, 56, 24), (24, 56, 57, 25), (25, 57, 58, 26), (26, 58, 59, 27), (27, 59, 60, 28), (28, 60, 61, 29), (29, 61, 62, 30), (30, 62, 63, 31), (32, 0, 31, 63)])
me_tube.materials.append(mat_underframe)
me_tube.use_remesh_preserve_volume = False
me_tube.use_remesh_preserve_attributes = False
me_tube.use_mirror_vertex_groups = False
me_tube.update()
me_cube = bpy.data.meshes.new('Cube')
me_cube.from_pydata([(0.4, 0.15, -1.2), (0.4, -0.15, -1.2), (-0.4, -0.15, -1.2), (-0.4, 0.15, -1.2), (0.4, 0.15, 1.2), (0.4, -0.15, 1.2), (-0.4, -0.15, 1.2), (-0.4, 0.15, 1.2)], [], [(0, 1, 2, 3), (4, 7, 6, 5), (0, 4, 5, 1), (1, 5, 6, 2), (2, 6, 7, 3), (4, 0, 3, 7)])
me_cube.materials.append(mat_wheel)
me_cube.use_remesh_preserve_volume = False
me_cube.use_remesh_preserve_attributes = False
me_cube.use_mirror_vertex_groups = False
me_cube.update()
me_cylinder_003 = bpy.data.meshes.new('Cylinder.003')
me_cylinder_003.from_pydata([(-0.28, -0.28, 0.03), (-0.3292, -0.22, 0.03), (-0.3658, -0.1515, 0.03), (-0.3884, -0.07725, 0.03), (-0.396, 0.0, 0.03), (-0.3884, 0.07725, 0.03), (-0.3658, 0.1515, 0.03), (-0.3292, 0.22, 0.03), (-0.28, 0.28, 0.03), (-0.22, 0.3292, 0.03), (-0.1515, 0.3658, 0.03), (-0.07725, 0.3884, 0.03), (9.537e-07, 0.396, 0.03), (0.07725, 0.3884, 0.03), (0.1515, 0.3658, 0.03), (0.22, 0.3292, 0.03), (0.28, 0.28, 0.03), (0.3292, 0.22, 0.03), (0.3658, 0.1515, 0.03), (0.3884, 0.07725, 0.03), (0.396, -9.537e-07, 0.03), (0.3884, -0.07725, 0.03), (0.3658, -0.1515, 0.03), (0.3292, -0.22, 0.03), (0.28, -0.28, 0.03), (0.22, -0.3292, 0.03), (0.1515, -0.3658, 0.03), (0.07725, -0.3884, 0.03), (-9.537e-07, -0.396, 0.03), (-0.07725, -0.3884, 0.03), (-0.1515, -0.3658, 0.03), (-0.22, -0.3292, 0.03), (-0.28, -0.28, -0.03), (-0.3292, -0.22, -0.03), (-0.3658, -0.1515, -0.03), (-0.3884, -0.07725, -0.03), (-0.396, 9.537e-07, -0.03), (-0.3884, 0.07725, -0.03), (-0.3658, 0.1515, -0.03), (-0.3292, 0.22, -0.03), (-0.28, 0.28, -0.03), (-0.22, 0.3292, -0.03), (-0.1515, 0.3658, -0.03), (-0.07725, 0.3884, -0.03), (-9.537e-07, 0.396, -0.03), (0.07725, 0.3884, -0.03), (0.1515, 0.3658, -0.03), (0.22, 0.3292, -0.03), (0.28, 0.28, -0.03), (0.3292, 0.22, -0.03), (0.3658, 0.1515, -0.03), (0.3884, 0.07725, -0.03), (0.396, 9.537e-07, -0.03), (0.3884, -0.07725, -0.03), (0.3658, -0.1515, -0.03), (0.3292, -0.22, -0.03), (0.28, -0.28, -0.03), (0.22, -0.3292, -0.03), (0.1515, -0.3658, -0.03), (0.07725, -0.3884, -0.03), (2.861e-06, -0.396, -0.03), (-0.07725, -0.3884, -0.03), (-0.1515, -0.3658, -0.03), (-0.22, -0.3292, -0.03), (-9.537e-07, 0.0, 0.03), (-9.537e-07, 0.0, -0.03)], [], [(64, 0, 1), (65, 33, 32), (64, 1, 2), (65, 34, 33), (64, 2, 3), (65, 35, 34), (64, 3, 4), (65, 36, 35), (64, 4, 5), (65, 37, 36), (64, 5, 6), (65, 38, 37), (64, 6, 7), (65, 39, 38), (64, 7, 8), (65, 40, 39), (64, 8, 9), (65, 41, 40), (64, 9, 10), (65, 42, 41), (64, 10, 11), (65, 43, 42), (64, 11, 12), (65, 44, 43), (64, 12, 13), (65, 45, 44), (64, 13, 14), (65, 46, 45), (64, 14, 15), (65, 47, 46), (64, 15, 16), (65, 48, 47), (64, 16, 17), (65, 49, 48), (64, 17, 18), (65, 50, 49), (64, 18, 19), (65, 51, 50), (64, 19, 20), (65, 52, 51), (64, 20, 21), (65, 53, 52), (64, 21, 22), (65, 54, 53), (64, 22, 23), (65, 55, 54), (64, 23, 24), (65, 56, 55), (64, 24, 25), (65, 57, 56), (64, 25, 26), (65, 58, 57), (64, 26, 27), (65, 59, 58), (64, 27, 28), (65, 60, 59), (64, 28, 29), (65, 61, 60), (64, 29, 30), (65, 62, 61), (64, 30, 31), (65, 63, 62), (31, 0, 64), (65, 32, 63), (0, 32, 33, 1), (1, 33, 34, 2), (2, 34, 35, 3), (3, 35, 36, 4), (4, 36, 37, 5), (5, 37, 38, 6), (6, 38, 39, 7), (7, 39, 40, 8), (8, 40, 41, 9), (9, 41, 42, 10), (10, 42, 43, 11), (11, 43, 44, 12), (12, 44, 45, 13), (13, 45, 46, 14), (14, 46, 47, 15), (15, 47, 48, 16), (16, 48, 49, 17), (17, 49, 50, 18), (18, 50, 51, 19), (19, 51, 52, 20), (20, 52, 53, 21), (21, 53, 54, 22), (22, 54, 55, 23), (23, 55, 56, 24), (24, 56, 57, 25), (25, 57, 58, 26), (26, 58, 59, 27), (27, 59, 60, 28), (28, 60, 61, 29), (29, 61, 62, 30), (30, 62, 63, 31), (32, 0, 31, 63)])
me_cylinder_003.materials.append(mat_wheel)
me_cylinder_003.use_remesh_preserve_volume = False
me_cylinder_003.use_remesh_preserve_attributes = False
me_cylinder_003.use_mirror_vertex_groups = False
me_cylinder_003.update()
me_cylinder = bpy.data.meshes.new('Cylinder')
me_cylinder.from_pydata([(-0.28, -0.28, 0.03), (-0.3292, -0.22, 0.03), (-0.3658, -0.1515, 0.03), (-0.3884, -0.07725, 0.03), (-0.396, -1.49e-08, 0.03), (-0.3884, 0.07725, 0.03), (-0.3658, 0.1515, 0.03), (-0.3292, 0.22, 0.03), (-0.28, 0.28, 0.03), (-0.22, 0.3292, 0.03), (-0.1515, 0.3658, 0.03), (-0.07725, 0.3884, 0.03), (9.537e-07, 0.396, 0.03), (0.07725, 0.3884, 0.03), (0.1515, 0.3658, 0.03), (0.22, 0.3292, 0.03), (0.28, 0.28, 0.03), (0.3292, 0.22, 0.03), (0.3658, 0.1515, 0.03), (0.3884, 0.07725, 0.03), (0.396, -1.49e-08, 0.03), (0.3884, -0.07725, 0.03), (0.3658, -0.1515, 0.03), (0.3292, -0.22, 0.03), (0.28, -0.28, 0.03), (0.22, -0.3292, 0.03), (0.1515, -0.3658, 0.03), (0.07725, -0.3884, 0.03), (-9.537e-07, -0.396, 0.03), (-0.07725, -0.3884, 0.03), (-0.1515, -0.3658, 0.03), (-0.22, -0.3292, 0.03), (-0.28, -0.28, -0.03), (-0.3292, -0.22, -0.03), (-0.3658, -0.1515, -0.03), (-0.3884, -0.07725, -0.03), (-0.396, 9.388e-07, -0.03), (-0.3884, 0.07725, -0.03), (-0.3658, 0.1515, -0.03), (-0.3292, 0.22, -0.03), (-0.28, 0.28, -0.03), (-0.22, 0.3292, -0.03), (-0.1515, 0.3658, -0.03), (-0.07725, 0.3884, -0.03), (-9.537e-07, 0.396, -0.03), (0.07725, 0.3884, -0.03), (0.1515, 0.3658, -0.03), (0.22, 0.3292, -0.03), (0.28, 0.28, -0.03), (0.3292, 0.22, -0.03), (0.3658, 0.1515, -0.03), (0.3884, 0.07725, -0.03), (0.396, 1.892e-06, -0.03), (0.3884, -0.07725, -0.03), (0.3658, -0.1515, -0.03), (0.3292, -0.22, -0.03), (0.28, -0.28, -0.03), (0.22, -0.3292, -0.03), (0.1515, -0.3658, -0.03), (0.07725, -0.3884, -0.03), (2.861e-06, -0.396, -0.03), (-0.07725, -0.3884, -0.03), (-0.1515, -0.3658, -0.03), (-0.22, -0.3292, -0.03), (-9.537e-07, -1.49e-08, 0.03), (-9.537e-07, -1.49e-08, -0.03)], [], [(64, 0, 1), (65, 33, 32), (64, 1, 2), (65, 34, 33), (64, 2, 3), (65, 35, 34), (64, 3, 4), (65, 36, 35), (64, 4, 5), (65, 37, 36), (64, 5, 6), (65, 38, 37), (64, 6, 7), (65, 39, 38), (64, 7, 8), (65, 40, 39), (64, 8, 9), (65, 41, 40), (64, 9, 10), (65, 42, 41), (64, 10, 11), (65, 43, 42), (64, 11, 12), (65, 44, 43), (64, 12, 13), (65, 45, 44), (64, 13, 14), (65, 46, 45), (64, 14, 15), (65, 47, 46), (64, 15, 16), (65, 48, 47), (64, 16, 17), (65, 49, 48), (64, 17, 18), (65, 50, 49), (64, 18, 19), (65, 51, 50), (64, 19, 20), (65, 52, 51), (64, 20, 21), (65, 53, 52), (64, 21, 22), (65, 54, 53), (64, 22, 23), (65, 55, 54), (64, 23, 24), (65, 56, 55), (64, 24, 25), (65, 57, 56), (64, 25, 26), (65, 58, 57), (64, 26, 27), (65, 59, 58), (64, 27, 28), (65, 60, 59), (64, 28, 29), (65, 61, 60), (64, 29, 30), (65, 62, 61), (64, 30, 31), (65, 63, 62), (31, 0, 64), (65, 32, 63), (0, 32, 33, 1), (1, 33, 34, 2), (2, 34, 35, 3), (3, 35, 36, 4), (4, 36, 37, 5), (5, 37, 38, 6), (6, 38, 39, 7), (7, 39, 40, 8), (8, 40, 41, 9), (9, 41, 42, 10), (10, 42, 43, 11), (11, 43, 44, 12), (12, 44, 45, 13), (13, 45, 46, 14), (14, 46, 47, 15), (15, 47, 48, 16), (16, 48, 49, 17), (17, 49, 50, 18), (18, 50, 51, 19), (19, 51, 52, 20), (20, 52, 53, 21), (21, 53, 54, 22), (22, 54, 55, 23), (23, 55, 56, 24), (24, 56, 57, 25), (25, 57, 58, 26), (26, 58, 59, 27), (27, 59, 60, 28), (28, 60, 61, 29), (29, 61, 62, 30), (30, 62, 63, 31), (32, 0, 31, 63)])
me_cylinder.materials.append(mat_wheel)
me_cylinder.use_remesh_preserve_volume = False
me_cylinder.use_remesh_preserve_attributes = False
me_cylinder.use_mirror_vertex_groups = False
me_cylinder.update()
me_plane_045 = bpy.data.meshes.new('Plane.045')
me_plane_045.from_pydata([(0.05, 0.3, -0.05), (0.05, 0.3, 0.05), (-0.05, -0.3, 0.05), (-0.05, -0.3, -0.05)], [], [(3, 0, 1, 2)])
me_plane_045.polygons.foreach_set('use_smooth', [True] * 1)
me_plane_045.materials.append(mat_maincolour4)
me_plane_045.use_remesh_preserve_volume = False
me_plane_045.use_remesh_preserve_attributes = False
me_plane_045.use_mirror_vertex_groups = False
me_plane_045.update()
me_plane_036 = bpy.data.meshes.new('Plane.036')
me_plane_036.from_pydata([(0.05, 0.3, -0.05), (0.05, 0.3, 0.05), (-0.05, -0.3, 0.05), (-0.05, -0.3, -0.05)], [], [(3, 0, 1, 2)])
me_plane_036.polygons.foreach_set('use_smooth', [True] * 1)
me_plane_036.materials.append(mat_maincolour4)
me_plane_036.use_remesh_preserve_volume = False
me_plane_036.use_remesh_preserve_attributes = False
me_plane_036.use_mirror_vertex_groups = False
me_plane_036.update()
me_plane_035 = bpy.data.meshes.new('Plane.035')
me_plane_035.from_pydata([(0.05, 0.3, -0.05), (0.05, 0.3, 0.05), (-0.05, -0.3, 0.05), (-0.05, -0.3, -0.05)], [], [(3, 0, 1, 2)])
me_plane_035.polygons.foreach_set('use_smooth', [True] * 1)
me_plane_035.materials.append(mat_maincolour4)
me_plane_035.use_remesh_preserve_volume = False
me_plane_035.use_remesh_preserve_attributes = False
me_plane_035.use_mirror_vertex_groups = False
me_plane_035.update()
me_plane_034 = bpy.data.meshes.new('Plane.034')
me_plane_034.from_pydata([(0.05, 0.3, -0.05), (0.05, 0.3, 0.05), (-0.05, -0.3, 0.05), (-0.05, -0.3, -0.05)], [], [(3, 0, 1, 2)])
me_plane_034.polygons.foreach_set('use_smooth', [True] * 1)
me_plane_034.materials.append(mat_maincolour4)
me_plane_034.use_remesh_preserve_volume = False
me_plane_034.use_remesh_preserve_attributes = False
me_plane_034.use_mirror_vertex_groups = False
me_plane_034.update()
me_plane_033 = bpy.data.meshes.new('Plane.033')
me_plane_033.from_pydata([(0.05, 0.3, -0.05), (0.05, 0.3, 0.05), (-0.05, -0.3, 0.05), (-0.05, -0.3, -0.05)], [], [(3, 0, 1, 2)])
me_plane_033.polygons.foreach_set('use_smooth', [True] * 1)
me_plane_033.materials.append(mat_maincolour4)
me_plane_033.use_remesh_preserve_volume = False
me_plane_033.use_remesh_preserve_attributes = False
me_plane_033.use_mirror_vertex_groups = False
me_plane_033.update()
me_plane_032 = bpy.data.meshes.new('Plane.032')
me_plane_032.from_pydata([(0.05, 0.3, -0.05), (0.05, 0.3, 0.05), (-0.05, -0.3, 0.05), (-0.05, -0.3, -0.05)], [], [(3, 0, 1, 2)])
me_plane_032.polygons.foreach_set('use_smooth', [True] * 1)
me_plane_032.materials.append(mat_maincolour4)
me_plane_032.use_remesh_preserve_volume = False
me_plane_032.use_remesh_preserve_attributes = False
me_plane_032.use_mirror_vertex_groups = False
me_plane_032.update()
me_plane_026 = bpy.data.meshes.new('Plane.026')
me_plane_026.from_pydata([(0.05, 0.3, -0.05), (0.05, 0.3, 0.05), (-0.05, -0.3, 0.05), (-0.05, -0.3, -0.05)], [], [(3, 0, 1, 2)])
me_plane_026.polygons.foreach_set('use_smooth', [True] * 1)
me_plane_026.materials.append(mat_maincolour4)
me_plane_026.use_remesh_preserve_volume = False
me_plane_026.use_remesh_preserve_attributes = False
me_plane_026.use_mirror_vertex_groups = False
me_plane_026.update()
me_plane_025 = bpy.data.meshes.new('Plane.025')
me_plane_025.from_pydata([(0.05, 0.3, -0.05), (0.05, 0.3, 0.05), (-0.05, -0.3, 0.05), (-0.05, -0.3, -0.05)], [], [(3, 0, 1, 2)])
me_plane_025.polygons.foreach_set('use_smooth', [True] * 1)
me_plane_025.materials.append(mat_maincolour4)
me_plane_025.use_remesh_preserve_volume = False
me_plane_025.use_remesh_preserve_attributes = False
me_plane_025.use_mirror_vertex_groups = False
me_plane_025.update()
me_plane_024 = bpy.data.meshes.new('Plane.024')
me_plane_024.from_pydata([(0.05, 0.3, -0.05), (0.05, 0.3, 0.05), (-0.05, -0.3, 0.05), (-0.05, -0.3, -0.05)], [], [(3, 0, 1, 2)])
me_plane_024.polygons.foreach_set('use_smooth', [True] * 1)
me_plane_024.materials.append(mat_maincolour4)
me_plane_024.use_remesh_preserve_volume = False
me_plane_024.use_remesh_preserve_attributes = False
me_plane_024.use_mirror_vertex_groups = False
me_plane_024.update()
me_plane_023 = bpy.data.meshes.new('Plane.023')
me_plane_023.from_pydata([(0.05, 0.3, -0.05), (0.05, 0.3, 0.05), (-0.05, -0.3, 0.05), (-0.05, -0.3, -0.05)], [], [(3, 0, 1, 2)])
me_plane_023.polygons.foreach_set('use_smooth', [True] * 1)
me_plane_023.materials.append(mat_maincolour4)
me_plane_023.use_remesh_preserve_volume = False
me_plane_023.use_remesh_preserve_attributes = False
me_plane_023.use_mirror_vertex_groups = False
me_plane_023.update()
me_plane_022 = bpy.data.meshes.new('Plane.022')
me_plane_022.from_pydata([(0.05, 0.3, -0.05), (0.05, 0.3, 0.05), (-0.05, -0.3, 0.05), (-0.05, -0.3, -0.05)], [], [(3, 0, 1, 2)])
me_plane_022.polygons.foreach_set('use_smooth', [True] * 1)
me_plane_022.materials.append(mat_maincolour4)
me_plane_022.use_remesh_preserve_volume = False
me_plane_022.use_remesh_preserve_attributes = False
me_plane_022.use_mirror_vertex_groups = False
me_plane_022.update()
me_plane_020 = bpy.data.meshes.new('Plane.020')
me_plane_020.from_pydata([(0.9, 0.3, -6.0), (-0.9, 0.3, -6.0), (-0.9, 0.3, -3.5), (0.9, 0.3, -3.5), (0.9, 0.3, 3.5), (-0.9, 0.3, 3.5), (-0.8, -0.3, 3.5), (0.8, -0.3, 3.5), (0.8, -0.3, -3.5), (-0.8, -0.3, -3.5), (0.9, 0.3, 6.0), (-0.9, 0.3, 6.0)], [], [(0, 3, 2, 1), (5, 6, 7, 4), (3, 8, 9, 2), (8, 7, 6, 9), (4, 10, 11, 5)])
me_plane_020.polygons.foreach_set('use_smooth', [True] * 5)
me_plane_020.materials.append(mat_underframe)
me_plane_020.use_remesh_preserve_volume = False
me_plane_020.use_remesh_preserve_attributes = False
me_plane_020.use_mirror_vertex_groups = False
me_plane_020.update()
me_plane_004 = bpy.data.meshes.new('Plane.004')
me_plane_004.from_pydata([(0.97, 0.9, 3.05), (-0.935, 1.05, 3.05), (-0.935, 1.05, -6.45), (0.935, 1.05, -6.45), (-0.8, -1.3, 3.05), (0.8, -1.3, 3.05), (0.8, -1.3, -3.95), (-0.8, -1.3, -3.95), (-0.9, -0.7, -6.45), (-0.9, -0.7, -3.95), (0.9, -0.7, -3.95), (0.95, -0.45, 3.05), (0.95, -0.45, -3.95), (0.95, -0.45, -6.45), (-0.95, -0.45, 3.05), (-0.95, -0.45, -3.95), (0.6, 1.3, 3.05), (0.9, 1.2, -2.45), (0.9, 1.2, 3.05), (0.935, 1.05, 3.05), (1.0, 0.7, -6.45), (0.97, 0.9, -6.45), (1.0, -9.537e-07, 3.05), (-1.0, -0.2, -6.45), (1.0, -3.576e-07, -6.45), (-0.95, -0.45, -6.45), (-1.0, -7.153e-07, 3.05), (1.0, -0.2, -6.45), (0.9, -0.7, -6.45), (-1.0, 1.192e-07, -6.45), (-1.0, 0.7, -6.45), (-0.97, 0.9, -6.45), (-0.9, 1.2, -2.45), (0.6, 1.3, -2.45), (-0.6, 1.3, -2.45), (1.0, -0.2, 3.05), (-1.0, -0.2, 3.05), (1.0, 0.7, 3.05), (-1.0, 0.7, 3.05), (-0.9, 1.2, 3.05), (-0.9, -0.7, 3.05), (0.9, -0.7, 3.05), (-0.97, 0.9, 3.05), (-0.75, -0.45, 6.05), (-0.8, -0.7, 6.05), (0.75, -0.45, 6.05), (0.8, -0.7, 6.05), (0.7, -0.2, 5.95), (0.7, -1.192e-06, 5.75), (-0.7, -9.537e-07, 5.75), (-0.7, -0.2, 5.95), (-0.8, 0.7, 4.75), (0.895, 1.05, 3.85), (0.87, 0.9, 4.15), (0.8, 1.2, 3.55), (-0.8, 1.2, 3.55), (-0.895, 1.05, 3.55), (-0.87, 0.9, 4.15), (0.8, 0.7, 4.75), (-0.6, 1.3, 3.05), (-0.65, -0.45, 6.25), (-0.7, -0.7, 6.25), (0.65, -0.45, 6.25), (0.7, -0.7, 6.25), (0.6, -0.2, 6.15), (0.6, -1.192e-06, 5.95), (-0.6, -9.537e-07, 5.95), (-0.6, -0.2, 6.15), (-0.7, 0.7, 4.95), (0.795, 1.05, 4.15), (0.77, 0.9, 4.55), (-0.77, 0.9, 4.55), (0.7, 0.7, 4.95), (-0.795, 1.05, 4.15), (-0.9, -0.7, 5.55), (0.9, -0.7, 5.55), (-0.2167, -0.45, 6.45), (0.2167, -0.45, 6.45), (-0.2333, -0.7, 6.45), (0.2333, -0.7, 6.45), (0.2, -0.2, 6.35), (-0.2, -0.2, 6.35), (-0.835, 0.8, 4.5), (0.835, 0.8, 4.5), (-0.4333, -0.45, 6.4), (0.4333, -0.45, 6.4), (-0.4667, -0.7, 6.4), (0.4667, -0.7, 6.4), (0.4, -0.2, 6.3), (-0.4, -0.2, 6.3), (-0.8, 1.2, 4.15), (-0.6, 1.3, 3.65), (0.6, 1.3, 3.65), (0.8, 1.2, 4.15), (-0.7, 0.9, 4.85), (0.7, 0.9, 4.85), (-0.6, 0.7, 5.15), (0.6, 0.7, 5.15), (-0.4, 0.5, 5.45), (0.4, 0.5, 5.45), (-0.1, 0.4, 5.6), (0.1, 0.4, 5.6), (0.36, -1.192e-06, 6.11), (0.17, -1.073e-06, 6.17), (-0.17, -1.073e-06, 6.17), (-0.36, -9.537e-07, 6.11), (-0.48, 1.2, 4.36), (-0.16, 1.2, 4.46), (0.16, 1.2, 4.46), (0.48, 1.2, 4.36), (-0.2667, 1.3, 4.15), (0.2667, 1.3, 4.15), (-0.44, 1.15, 4.525), (0.44, 1.15, 4.525), (0.94, -0.2, 4.5), (-0.94, -0.2, 4.5), (-0.94, -8.345e-07, 4.4), (0.94, -1.073e-06, 4.4), (-0.6, 1.3, -6.45), (0.6, 1.3, -6.45), (-0.9, 1.2, -6.45), (0.9, 1.2, -6.45), (0.9, 1.2, -6.15), (-0.9, 1.2, -6.15), (0.6, 1.3, -6.15), (-0.6, 1.3, -6.15), (-0.975, -0.325, -6.45), (0.975, -0.325, -6.45), (-0.975, -0.325, 3.05), (0.975, -0.325, 3.05), (0.975, -0.325, 3.575), (0.725, -0.325, 6.0), (0.93, -0.325, 4.762), (-0.975, -0.325, 3.675), (-0.92, -0.45, 5.025), (-0.725, -0.325, 6.0), (-0.7154, -0.2, 5.857), (0.5637, 0.09065, 5.859), (-0.5637, 0.09065, 5.859), (-0.3129, 0.07252, 6.018), (-0.1573, 0.07252, 6.067), (0.1573, 0.07252, 6.067), (0.3129, 0.07252, 6.018), (0.95, -0.4498, 4.232), (0.92, -0.4498, 5.024), (0.81, -0.3249, 5.487), (0.7768, -0.45, 5.888), (0.7154, -0.2, 5.857), (0.7517, -0.325, 5.839), (-0.925, -0.575, 3.05), (-0.7769, -0.45, 5.888), (-0.775, -0.575, 6.05), (-0.925, -0.575, 4.925), (-0.91, -0.575, 5.287), (-0.93, -0.325, 4.762), (-0.95, -0.45, 4.3), (-0.7517, -0.325, 5.839)], [(40, 41)], [(42, 1, 2, 31), (19, 0, 21, 3), (41, 5, 6, 10), (9, 7, 4, 40), (10, 28, 13, 12), (41, 10, 12, 11), (9, 15, 25, 8), (40, 149, 14, 15, 9), (32, 39, 59, 34), (34, 59, 16, 33), (18, 17, 33, 16), (3, 17, 18, 19), (39, 32, 2, 1), (42, 31, 30, 38), (21, 0, 37, 20), (29, 26, 38, 30), (22, 24, 20, 37), (23, 36, 26, 29), (35, 27, 24, 22), (127, 27, 35, 129), (128, 126, 25, 14), (24, 27, 23, 29), (29, 30, 20, 24), (30, 31, 21, 20), (32, 34, 33, 17), (127, 13, 25, 126), (28, 8, 25, 13), (0, 19, 52, 53), (18, 16, 54), (59, 39, 55), (42, 57, 56, 1), (43, 151, 44, 61, 60), (46, 45, 62, 63), (47, 48, 65, 64), (49, 50, 67, 66), (45, 131, 47, 64, 62), (53, 52, 69, 70), (50, 135, 43, 60, 67), (72, 65, 58), (57, 71, 73, 56), (55, 56, 73), (52, 54, 69), (1, 55, 39), (1, 56, 55), (18, 54, 19), (19, 54, 52), (41, 11, 143, 75), (114, 132, 130), (35, 130, 129), (78, 79, 77, 76), (76, 77, 80, 81), (82, 42, 38), (51, 82, 38), (82, 57, 42), (37, 0, 83), (83, 0, 53), (83, 58, 37), (82, 68, 71), (57, 82, 71), (82, 51, 68), (83, 70, 72), (58, 83, 72), (83, 53, 70), (61, 86, 84, 60), (86, 78, 76, 84), (79, 87, 85, 77), (87, 63, 62, 85), (60, 84, 89, 67), (84, 76, 81, 89), (77, 85, 88, 80), (85, 62, 64, 88), (59, 55, 90, 91), (16, 59, 91, 92), (54, 16, 92, 93), (54, 93, 69), (69, 93, 95, 70), (70, 95, 97, 72), (98, 96, 68, 138), (99, 137, 72, 97), (68, 96, 94, 71), (71, 94, 90, 73), (55, 73, 90), (138, 139, 100, 98), (139, 105, 104, 140), (140, 104, 103, 141), (141, 103, 102, 142), (137, 142, 102, 65), (66, 67, 89, 105), (81, 104, 105, 89), (80, 103, 104, 81), (80, 88, 102, 103), (64, 65, 102, 88), (91, 110, 111, 92), (92, 111, 93), (90, 110, 91), (90, 106, 110), (106, 107, 110), (107, 108, 111, 110), (108, 109, 111), (93, 111, 109), (98, 99, 108, 107), (93, 109, 95), (98, 100, 101, 99), (106, 90, 94), (106, 112, 107), (112, 98, 107), (98, 112, 96), (99, 113, 108), (113, 109, 108), (113, 99, 97), (94, 96, 112), (94, 112, 106), (113, 97, 95), (113, 95, 109), (22, 117, 114, 35), (36, 115, 116, 26), (115, 136, 49, 116), (26, 116, 38), (117, 22, 37), (14, 155, 133, 128), (114, 145, 132), (58, 48, 117), (58, 117, 37), (116, 49, 51), (116, 51, 38), (3, 21, 31, 2), (120, 118, 119, 121), (123, 122, 124, 125), (119, 124, 122, 121), (118, 125, 124, 119), (118, 120, 123, 125), (3, 121, 122, 17), (2, 32, 123, 120), (2, 120, 121, 3), (17, 122, 123, 32), (58, 65, 48), (66, 68, 51), (51, 49, 66), (27, 127, 126, 23), (36, 23, 126, 128), (13, 127, 129, 11), (143, 130, 132, 144), (153, 151, 43, 150, 134), (50, 49, 136), (114, 130, 35), (99, 101, 142, 137), (101, 141, 142), (100, 140, 141, 101), (100, 139, 140), (66, 105, 139, 138), (72, 137, 65), (68, 66, 138), (75, 143, 144), (11, 129, 130, 143), (45, 46, 75, 144, 146), (48, 47, 147), (114, 147, 148, 145), (144, 145, 132), (131, 45, 146), (144, 145, 148, 131), (114, 117, 48), (131, 146, 144), (147, 114, 48), (147, 47, 131, 148), (153, 74, 151), (152, 153, 134, 155), (74, 153, 152), (36, 128, 133), (151, 74, 44), (152, 155, 14, 149), (152, 149, 40, 74), (115, 36, 133, 154), (133, 155, 134, 154), (135, 134, 150), (156, 154, 134), (156, 134, 135), (154, 156, 136, 115), (135, 150, 43), (136, 156, 135, 50)])
me_plane_004.polygons.foreach_set('material_index', [9, 9, 1, 1, 1, 1, 1, 1, 4, 4, 4, 4, 4, 2, 2, 2, 2, 2, 2, 2, 3, 0, 0, 0, 0, 0, 0, 9, 4, 4, 9, 1, 1, 1, 1, 1, 9, 1, 9, 9, 3, 3, 4, 3, 4, 3, 1, 2, 2, 1, 1, 2, 2, 2, 2, 2, 2, 9, 9, 9, 9, 9, 9, 1, 1, 1, 1, 1, 1, 1, 1, 4, 4, 4, 3, 3, 3, 3, 3, 3, 3, 3, 3, 9, 9, 9, 9, 7, 8, 1, 8, 7, 4, 4, 4, 4, 4, 4, 4, 4, 5, 4, 4, 4, 4, 5, 4, 5, 4, 4, 4, 4, 4, 4, 2, 2, 2, 2, 2, 3, 2, 2, 2, 2, 2, 0, 0, 0, 4, 4, 4, 4, 4, 0, 0, 1, 9, 1, 0, 2, 3, 3, 1, 3, 2, 3, 3, 3, 3, 9, 9, 9, 1, 3, 1, 3, 2, 3, 1, 3, 2, 3, 2, 3, 1, 1, 1, 2, 1, 1, 1, 2, 3, 3, 3, 3, 2, 1, 3])
me_plane_004.materials.append(mat_endcoachcolour)
me_plane_004.materials.append(mat_underframe)
me_plane_004.materials.append(mat_maincolour3)
me_plane_004.materials.append(mat_maincolour1)
me_plane_004.materials.append(mat_roofcolour)
me_plane_004.materials.append(mat_interior)
me_plane_004.materials.append(mat_endcoachcolour)
me_plane_004.materials.append(mat_light)
me_plane_004.materials.append(mat_maincolour2)
me_plane_004.materials.append(mat_es_light_grey)
me_plane_004.use_remesh_preserve_volume = False
me_plane_004.use_remesh_preserve_attributes = False
me_plane_004.use_mirror_vertex_groups = False
me_plane_004.update()
me_plane_001 = bpy.data.meshes.new('Plane.001')
me_plane_001.from_pydata([(0.05, 0.3, -0.05), (0.05, 0.3, 0.05), (-0.05, -0.3, 0.05), (-0.05, -0.3, -0.05)], [], [(3, 0, 1, 2)])
me_plane_001.polygons.foreach_set('use_smooth', [True] * 1)
me_plane_001.materials.append(mat_maincolour4)
me_plane_001.use_remesh_preserve_volume = False
me_plane_001.use_remesh_preserve_attributes = False
me_plane_001.use_mirror_vertex_groups = False
me_plane_001.update()
me_cylinder_011 = bpy.data.meshes.new('Cylinder.011')
me_cylinder_011.from_pydata([(-0.28, -0.28, 0.03), (-0.3292, -0.22, 0.03), (-0.3658, -0.1515, 0.03), (-0.3884, -0.07725, 0.03), (-0.396, 0.0, 0.03), (-0.3884, 0.07725, 0.03), (-0.3658, 0.1515, 0.03), (-0.3292, 0.22, 0.03), (-0.28, 0.28, 0.03), (-0.22, 0.3292, 0.03), (-0.1515, 0.3658, 0.03), (-0.07725, 0.3884, 0.03), (-4.768e-07, 0.396, 0.03), (0.07725, 0.3884, 0.03), (0.1515, 0.3658, 0.03), (0.22, 0.3292, 0.03), (0.28, 0.28, 0.03), (0.3292, 0.22, 0.03), (0.3658, 0.1515, 0.03), (0.3884, 0.07725, 0.03), (0.396, 0.0, 0.03), (0.3884, -0.07725, 0.03), (0.3658, -0.1515, 0.03), (0.3292, -0.22, 0.03), (0.28, -0.28, 0.03), (0.22, -0.3292, 0.03), (0.1515, -0.3658, 0.03), (0.07725, -0.3884, 0.03), (-4.768e-07, -0.396, 0.03), (-0.07725, -0.3884, 0.03), (-0.1515, -0.3658, 0.03), (-0.22, -0.3292, 0.03), (-0.28, -0.28, -0.03), (-0.3292, -0.22, -0.03), (-0.3658, -0.1515, -0.03), (-0.3884, -0.07725, -0.03), (-0.396, 9.537e-07, -0.03), (-0.3884, 0.07725, -0.03), (-0.3658, 0.1515, -0.03), (-0.3292, 0.22, -0.03), (-0.28, 0.28, -0.03), (-0.22, 0.3292, -0.03), (-0.1515, 0.3658, -0.03), (-0.07725, 0.3884, -0.03), (-4.768e-07, 0.396, -0.03), (0.07725, 0.3884, -0.03), (0.1515, 0.3658, -0.03), (0.22, 0.3292, -0.03), (0.28, 0.28, -0.03), (0.3292, 0.22, -0.03), (0.3658, 0.1515, -0.03), (0.3884, 0.07725, -0.03), (0.396, 1.907e-06, -0.03), (0.3884, -0.07725, -0.03), (0.3658, -0.1515, -0.03), (0.3292, -0.22, -0.03), (0.28, -0.28, -0.03), (0.22, -0.3292, -0.03), (0.1515, -0.3658, -0.03), (0.07725, -0.3884, -0.03), (3.338e-06, -0.396, -0.03), (-0.07725, -0.3884, -0.03), (-0.1515, -0.3658, -0.03), (-0.22, -0.3292, -0.03), (-4.768e-07, 0.0, 0.03), (-4.768e-07, 0.0, -0.03)], [], [(64, 0, 1), (65, 33, 32), (64, 1, 2), (65, 34, 33), (64, 2, 3), (65, 35, 34), (64, 3, 4), (65, 36, 35), (64, 4, 5), (65, 37, 36), (64, 5, 6), (65, 38, 37), (64, 6, 7), (65, 39, 38), (64, 7, 8), (65, 40, 39), (64, 8, 9), (65, 41, 40), (64, 9, 10), (65, 42, 41), (64, 10, 11), (65, 43, 42), (64, 11, 12), (65, 44, 43), (64, 12, 13), (65, 45, 44), (64, 13, 14), (65, 46, 45), (64, 14, 15), (65, 47, 46), (64, 15, 16), (65, 48, 47), (64, 16, 17), (65, 49, 48), (64, 17, 18), (65, 50, 49), (64, 18, 19), (65, 51, 50), (64, 19, 20), (65, 52, 51), (64, 20, 21), (65, 53, 52), (64, 21, 22), (65, 54, 53), (64, 22, 23), (65, 55, 54), (64, 23, 24), (65, 56, 55), (64, 24, 25), (65, 57, 56), (64, 25, 26), (65, 58, 57), (64, 26, 27), (65, 59, 58), (64, 27, 28), (65, 60, 59), (64, 28, 29), (65, 61, 60), (64, 29, 30), (65, 62, 61), (64, 30, 31), (65, 63, 62), (31, 0, 64), (65, 32, 63), (0, 32, 33, 1), (1, 33, 34, 2), (2, 34, 35, 3), (3, 35, 36, 4), (4, 36, 37, 5), (5, 37, 38, 6), (6, 38, 39, 7), (7, 39, 40, 8), (8, 40, 41, 9), (9, 41, 42, 10), (10, 42, 43, 11), (11, 43, 44, 12), (12, 44, 45, 13), (13, 45, 46, 14), (14, 46, 47, 15), (15, 47, 48, 16), (16, 48, 49, 17), (17, 49, 50, 18), (18, 50, 51, 19), (19, 51, 52, 20), (20, 52, 53, 21), (21, 53, 54, 22), (22, 54, 55, 23), (23, 55, 56, 24), (24, 56, 57, 25), (25, 57, 58, 26), (26, 58, 59, 27), (27, 59, 60, 28), (28, 60, 61, 29), (29, 61, 62, 30), (30, 62, 63, 31), (32, 0, 31, 63)])
me_cylinder_011.materials.append(mat_wheel)
me_cylinder_011.use_remesh_preserve_volume = False
me_cylinder_011.use_remesh_preserve_attributes = False
me_cylinder_011.use_mirror_vertex_groups = False
me_cylinder_011.update()
me_cylinder_010 = bpy.data.meshes.new('Cylinder.010')
me_cylinder_010.from_pydata([(-0.28, -0.28, 0.03), (-0.3292, -0.22, 0.03), (-0.3658, -0.1515, 0.03), (-0.3884, -0.07725, 0.03), (-0.396, 1.49e-08, 0.03), (-0.3884, 0.07725, 0.03), (-0.3658, 0.1515, 0.03), (-0.3292, 0.22, 0.03), (-0.28, 0.28, 0.03), (-0.22, 0.3292, 0.03), (-0.1515, 0.3658, 0.03), (-0.07725, 0.3884, 0.03), (-4.768e-07, 0.396, 0.03), (0.07725, 0.3884, 0.03), (0.1515, 0.3658, 0.03), (0.22, 0.3292, 0.03), (0.28, 0.28, 0.03), (0.3292, 0.22, 0.03), (0.3658, 0.1515, 0.03), (0.3884, 0.07725, 0.03), (0.396, -9.388e-07, 0.03), (0.3884, -0.07725, 0.03), (0.3658, -0.1515, 0.03), (0.3292, -0.22, 0.03), (0.28, -0.28, 0.03), (0.22, -0.3292, 0.03), (0.1515, -0.3658, 0.03), (0.07725, -0.3884, 0.03), (-4.768e-07, -0.396, 0.03), (-0.07725, -0.3884, 0.03), (-0.1515, -0.3658, 0.03), (-0.22, -0.3292, 0.03), (-0.28, -0.28, -0.03), (-0.3292, -0.22, -0.03), (-0.3658, -0.1515, -0.03), (-0.3884, -0.07725, -0.03), (-0.396, 9.686e-07, -0.03), (-0.3884, 0.07725, -0.03), (-0.3658, 0.1515, -0.03), (-0.3292, 0.22, -0.03), (-0.28, 0.28, -0.03), (-0.22, 0.3292, -0.03), (-0.1515, 0.3658, -0.03), (-0.07725, 0.3884, -0.03), (-4.768e-07, 0.396, -0.03), (0.07725, 0.3884, -0.03), (0.1515, 0.3658, -0.03), (0.22, 0.3292, -0.03), (0.28, 0.28, -0.03), (0.3292, 0.22, -0.03), (0.3658, 0.1515, -0.03), (0.3884, 0.07725, -0.03), (0.396, 9.686e-07, -0.03), (0.3884, -0.07725, -0.03), (0.3658, -0.1515, -0.03), (0.3292, -0.22, -0.03), (0.28, -0.28, -0.03), (0.22, -0.3292, -0.03), (0.1515, -0.3658, -0.03), (0.07725, -0.3884, -0.03), (3.338e-06, -0.396, -0.03), (-0.07725, -0.3884, -0.03), (-0.1515, -0.3658, -0.03), (-0.22, -0.3292, -0.03), (-4.768e-07, 1.49e-08, 0.03), (-4.768e-07, 1.49e-08, -0.03)], [], [(64, 0, 1), (65, 33, 32), (64, 1, 2), (65, 34, 33), (64, 2, 3), (65, 35, 34), (64, 3, 4), (65, 36, 35), (64, 4, 5), (65, 37, 36), (64, 5, 6), (65, 38, 37), (64, 6, 7), (65, 39, 38), (64, 7, 8), (65, 40, 39), (64, 8, 9), (65, 41, 40), (64, 9, 10), (65, 42, 41), (64, 10, 11), (65, 43, 42), (64, 11, 12), (65, 44, 43), (64, 12, 13), (65, 45, 44), (64, 13, 14), (65, 46, 45), (64, 14, 15), (65, 47, 46), (64, 15, 16), (65, 48, 47), (64, 16, 17), (65, 49, 48), (64, 17, 18), (65, 50, 49), (64, 18, 19), (65, 51, 50), (64, 19, 20), (65, 52, 51), (64, 20, 21), (65, 53, 52), (64, 21, 22), (65, 54, 53), (64, 22, 23), (65, 55, 54), (64, 23, 24), (65, 56, 55), (64, 24, 25), (65, 57, 56), (64, 25, 26), (65, 58, 57), (64, 26, 27), (65, 59, 58), (64, 27, 28), (65, 60, 59), (64, 28, 29), (65, 61, 60), (64, 29, 30), (65, 62, 61), (64, 30, 31), (65, 63, 62), (31, 0, 64), (65, 32, 63), (0, 32, 33, 1), (1, 33, 34, 2), (2, 34, 35, 3), (3, 35, 36, 4), (4, 36, 37, 5), (5, 37, 38, 6), (6, 38, 39, 7), (7, 39, 40, 8), (8, 40, 41, 9), (9, 41, 42, 10), (10, 42, 43, 11), (11, 43, 44, 12), (12, 44, 45, 13), (13, 45, 46, 14), (14, 46, 47, 15), (15, 47, 48, 16), (16, 48, 49, 17), (17, 49, 50, 18), (18, 50, 51, 19), (19, 51, 52, 20), (20, 52, 53, 21), (21, 53, 54, 22), (22, 54, 55, 23), (23, 55, 56, 24), (24, 56, 57, 25), (25, 57, 58, 26), (26, 58, 59, 27), (27, 59, 60, 28), (28, 60, 61, 29), (29, 61, 62, 30), (30, 62, 63, 31), (32, 0, 31, 63)])
me_cylinder_010.materials.append(mat_wheel)
me_cylinder_010.use_remesh_preserve_volume = False
me_cylinder_010.use_remesh_preserve_attributes = False
me_cylinder_010.use_mirror_vertex_groups = False
me_cylinder_010.update()
me_cube_044 = bpy.data.meshes.new('Cube.044')
me_cube_044.from_pydata([(0.4, 0.15, -1.15), (0.4, -0.15, -1.15), (-0.4, -0.15, -1.15), (-0.4, 0.15, -1.15), (0.4, 0.15, 1.15), (0.4, -0.15, 1.15), (-0.4, -0.15, 1.15), (-0.4, 0.15, 1.15)], [], [(0, 1, 2, 3), (4, 7, 6, 5), (0, 4, 5, 1), (1, 5, 6, 2), (2, 6, 7, 3), (4, 0, 3, 7)])
me_cube_044.materials.append(mat_wheel)
me_cube_044.use_remesh_preserve_volume = False
me_cube_044.use_remesh_preserve_attributes = False
me_cube_044.use_mirror_vertex_groups = False
me_cube_044.update()
me_tube_001 = bpy.data.meshes.new('Tube.001')
me_tube_001.from_pydata([(0.1595, 0.1595, -0.1595), (0.1876, 0.1253, -0.1595), (0.2084, 0.08633, -0.1595), (0.2213, 0.04401, -0.1595), (0.2256, -9.537e-07, -0.1595), (0.2213, -0.04401, -0.1595), (0.2084, -0.08633, -0.1595), (0.1876, -0.1253, -0.1595), (0.1595, -0.1595, -0.1595), (0.1253, -0.1876, -0.1595), (0.08633, -0.2084, -0.1595), (0.04401, -0.2213, -0.1595), (1.118e-08, -0.2256, -0.1595), (-0.04401, -0.2213, -0.1595), (-0.08633, -0.2084, -0.1595), (-0.1253, -0.1876, -0.1595), (-0.1595, -0.1595, -0.1595), (-0.1876, -0.1253, -0.1595), (-0.2084, -0.08633, -0.1595), (-0.2213, -0.04401, -0.1595), (-0.2256, 9.537e-07, -0.1595), (-0.2213, 0.04401, -0.1595), (-0.2084, 0.08633, -0.1595), (-0.1876, 0.1253, -0.1595), (-0.1595, 0.1595, -0.1595), (-0.1253, 0.1876, -0.1595), (-0.08633, 0.2084, -0.1595), (-0.04401, 0.2213, -0.1595), (9.649e-07, 0.2256, -0.1595), (0.04401, 0.2213, -0.1595), (0.08633, 0.2084, -0.1595), (0.1253, 0.1876, -0.1595), (0.1595, 0.1595, 0.1595), (0.1876, 0.1253, 0.1595), (0.2084, 0.08633, 0.1595), (0.2213, 0.04401, 0.1595), (0.2256, -9.537e-07, 0.1595), (0.2213, -0.04401, 0.1595), (0.2084, -0.08634, 0.1595), (0.1876, -0.1253, 0.1595), (0.1595, -0.1595, 0.1595), (0.1253, -0.1876, 0.1595), (0.08633, -0.2084, 0.1595), (0.04401, -0.2213, 0.1595), (1.118e-08, -0.2256, 0.1595), (-0.04401, -0.2213, 0.1595), (-0.08633, -0.2084, 0.1595), (-0.1253, -0.1876, 0.1595), (-0.1595, -0.1595, 0.1595), (-0.1876, -0.1253, 0.1595), (-0.2084, -0.08634, 0.1595), (-0.2213, -0.04401, 0.1595), (-0.2256, -9.537e-07, 0.1595), (-0.2213, 0.04401, 0.1595), (-0.2084, 0.08633, 0.1595), (-0.1876, 0.1253, 0.1595), (-0.1595, 0.1595, 0.1595), (-0.1253, 0.1876, 0.1595), (-0.08634, 0.2084, 0.1595), (-0.04401, 0.2213, 0.1595), (-1.896e-06, 0.2256, 0.1595), (0.04401, 0.2213, 0.1595), (0.08633, 0.2084, 0.1595), (0.1253, 0.1876, 0.1595)], [], [(0, 32, 33, 1), (1, 33, 34, 2), (2, 34, 35, 3), (3, 35, 36, 4), (4, 36, 37, 5), (5, 37, 38, 6), (6, 38, 39, 7), (7, 39, 40, 8), (8, 40, 41, 9), (9, 41, 42, 10), (10, 42, 43, 11), (11, 43, 44, 12), (12, 44, 45, 13), (13, 45, 46, 14), (14, 46, 47, 15), (15, 47, 48, 16), (16, 48, 49, 17), (17, 49, 50, 18), (18, 50, 51, 19), (19, 51, 52, 20), (20, 52, 53, 21), (21, 53, 54, 22), (22, 54, 55, 23), (23, 55, 56, 24), (24, 56, 57, 25), (25, 57, 58, 26), (26, 58, 59, 27), (27, 59, 60, 28), (28, 60, 61, 29), (29, 61, 62, 30), (30, 62, 63, 31), (32, 0, 31, 63)])
me_tube_001.materials.append(mat_underframe)
me_tube_001.use_remesh_preserve_volume = False
me_tube_001.use_remesh_preserve_attributes = False
me_tube_001.use_mirror_vertex_groups = False
me_tube_001.update()
me_plane_046 = bpy.data.meshes.new('Plane.046')
me_plane_046.from_pydata([(-0.9818, 0.137, -0.434), (-0.9828, -0.06323, -0.4341), (-0.9797, -0.06323, -0.3541), (-0.9776, 0.137, -0.354), (-0.9765, -0.2931, -0.2712), (-0.9805, -0.2919, -0.3493), (-0.9854, -0.3989, -0.5559), (0.9996, 0.2403, -0.7488), (-0.9826, -0.3989, -0.4784), (0.9996, 0.04006, -0.7488), (0.9851, 0.137, -0.3247), (-0.9881, -0.3214, -0.6518), (0.9847, -0.06323, -0.3246), (0.9715, 0.09273, 0.06265), (-0.9917, -0.3214, -0.7292), (0.9717, -0.1075, 0.06274), (0.9378, 0.2919, 0.3049), (0.9278, 0.3657, 0.3234), (0.9101, 0.3509, 0.5373), (0.9007, 0.3989, 0.5779), (0.9053, 0.2735, 0.707), (0.8963, 0.2735, 0.7845), (-0.9996, -0.2403, -1.131), (-0.9996, -0.04006, -1.131), (0.9241, 0.03741, 0.7697), (-0.9958, 0.03741, -0.8472), (-0.9974, -0.1628, -0.8473), (0.9465, -0.1628, 0.7698), (0.9409, -0.1628, 0.8473), (0.922, 0.03741, 0.8472), (0.8915, -0.04006, 1.131), (0.908, -0.2403, 1.131), (0.9512, -0.3214, 0.7292), (0.9546, -0.3214, 0.6518), (-0.9924, -0.1628, -0.7698), (-0.9928, 0.03741, -0.7697), (-0.9937, 0.2735, -0.7845), (0.9625, -0.3989, 0.4784), (0.9625, -0.3989, 0.5559), (0.964, -0.2919, 0.3493), (-0.9937, 0.2735, -0.707), (-0.986, 0.3989, -0.5779), (0.9665, -0.2919, 0.2718), (0.9519, 0.137, 0.354), (0.9714, -0.06323, 0.3541), (-0.986, 0.3509, -0.5373), (-0.977, 0.3657, -0.3234), (0.9656, -0.06323, 0.4341), (0.9449, 0.137, 0.434), (-0.9769, 0.2919, -0.3049), (-0.9699, -0.1075, -0.06274), (-0.9694, 0.09273, -0.06265), (-0.9563, -0.06323, 0.3246), (-0.9542, 0.1406, 0.3402), (-0.9373, 0.04006, 0.7488), (-0.8961, 0.2403, 0.7488), (-0.9495, -0.02423, 0.4847), (0.9665, 0.1149, 0.2083), (0.9455, -0.1965, 0.8222), (0.9471, -0.1686, 0.7655)], [], [(0, 1, 2, 3), (8, 6, 5, 4), (10, 12, 9, 7), (11, 14, 6, 8), (34, 26, 14, 11), (13, 15, 12, 10), (26, 25, 23, 22), (43, 44, 15, 13, 57), (17, 48, 43, 16), (34, 35, 25, 26), (19, 18, 16, 17), (21, 20, 18, 19), (29, 24, 20, 21), (1, 0, 35, 34), (47, 48, 24, 27), (27, 24, 29, 28), (25, 35, 40, 36), (28, 29, 30, 31), (33, 59, 58, 32), (33, 32, 38, 37), (36, 40, 45, 41), (41, 45, 49, 46), (37, 38, 39, 42), (48, 47, 44, 43), (46, 0, 3, 49), (3, 2, 50, 51), (51, 50, 52, 53), (53, 55, 56), (54, 56, 55), (56, 52, 53), (27, 58, 28), (59, 58, 27)])
me_plane_046.materials.append(mat_maincolour1_001)
me_plane_046.use_remesh_preserve_volume = False
me_plane_046.use_remesh_preserve_attributes = False
me_plane_046.use_mirror_vertex_groups = False
me_plane_046.update()
me_sphere_001 = bpy.data.meshes.new('Sphere.001')
me_sphere_001.from_pydata([(-1.333e-06, 1.25e-06, 31.62), (-22.88, 16.62, 14.14), (8.74, 26.9, 14.14), (28.28, 4.856e-07, 14.14), (-8.74, 26.9, -14.14), (22.88, 16.62, -14.14), (-28.28, -7.508e-07, -14.14), (1.432e-06, -1.515e-06, -31.62), (-13.45, 9.772, 26.9), (5.137, 15.81, 26.9), (-8.313, 25.58, 16.63), (-26.9, 5.941e-07, 16.63), (16.63, 1.043e-06, 26.9), (21.76, 15.81, 16.63), (-30.08, 9.772, -1.941e-06), (-18.59, 25.58, -2.13e-06), (4.973e-08, 31.62, -1.581e-06), (18.59, 25.58, -5.047e-07), (30.08, 9.772, 6.886e-07), (-21.76, 15.81, -16.63), (8.313, 25.58, -16.63), (26.9, -8.593e-07, -16.63), (-16.63, -1.308e-06, -26.9), (-5.137, 15.81, -26.9), (13.45, 9.772, -26.9), (-24.33, 17.68, -2.035e-06), (-20.73, 21.1, 7.071), (-21.46, 21.63, -2.082e-06), (-19.66, 23.34, 3.536), (-22.53, 19.39, 3.536), (-22.9, 19.65, -2.059e-06), (-20.02, 23.61, -2.106e-06), (-20.2, 22.22, 5.303), (-19.12, 24.46, 1.768), (-21.63, 20.25, 5.303), (-23.43, 18.53, 1.768), (-20.56, 22.49, 1.768), (-21.1, 21.37, 3.536), (-22.0, 20.51, 1.768), (-22.18, 20.64, -2.071e-06), (-20.74, 22.62, -2.094e-06), (-19.93, 22.78, 4.419), (-19.39, 23.9, 2.652), (-22.08, 19.82, 4.419), (-22.98, 18.96, 2.652), (-21.01, 22.06, 0.8839), (-20.11, 22.92, 2.652), (-21.82, 20.38, 3.536), (-20.38, 22.36, 3.536), (-21.73, 21.07, 0.8839), (-22.26, 19.95, 2.652), (-20.29, 23.05, 0.8839), (-19.57, 24.04, 0.8839), (-19.84, 23.48, 1.768), (-20.83, 21.93, 2.652), (-21.55, 20.94, 2.652), (-21.28, 21.5, 1.768), (-23.16, 19.09, 0.8839), (-22.45, 20.08, 0.8839), (-22.71, 19.52, 1.768), (-21.37, 20.81, 4.419), (-20.65, 21.8, 4.419), (-20.92, 21.24, 5.303), (-6.725, 4.886, 29.26), (-18.17, 13.2, 20.52), (2.569, 7.906, 29.26), (6.939, 21.36, 20.52), (0.2137, 26.24, 15.38), (-15.6, 21.1, 15.38), (-24.89, 8.312, 15.38), (-29.18, 4.886, -7.071), (-26.48, 13.2, 7.071), (-13.66, 26.24, -7.071), (4.37, 29.26, 7.071), (-4.37, 29.26, -7.071), (13.66, 26.24, 7.071), (20.73, 21.1, -7.071), (-25.02, 7.906, -15.38), (-15.25, 21.36, -15.38), (-0.2137, 26.24, -15.38), (15.6, 21.1, -15.38), (-22.45, -1.03e-06, -20.52), (-8.313, -1.412e-06, -29.26), (-6.939, 21.36, -20.52), (-2.569, 7.906, -29.26), (18.17, 13.2, -20.52), (6.725, 4.886, -29.26), (-10.88, 17.68, 21.76), (-4.156, 12.79, 26.9), (-1.588, 20.7, 21.76), (-20.17, 4.886, 21.76), (-28.49, 4.886, 8.313), (-4.156, 28.6, 8.313), (-13.45, 25.58, 8.313), (-9.294, 28.6, -1.855e-06), (-25.92, 12.79, -8.313), (-20.17, 20.7, -8.313), (4.156, 28.6, -8.313), (9.294, 28.6, -1.043e-06), (13.45, 25.58, -8.313), (-13.45, 15.81, -21.76), (-19.19, 7.906, -21.76), (-10.88, 7.906, -26.9), (10.88, 17.68, -21.76), (1.588, 20.7, -21.76), (4.156, 12.79, -26.9), (-19.08, 24.81, 0.4419)], [], [(9, 13, 12), (3, 12, 13), (18, 3, 13), (13, 17, 18), (21, 18, 5), (30, 25, 19), (26, 32, 10), (25, 35, 1), (34, 26, 1), (31, 40, 19), (40, 27, 19), (27, 39, 19), (39, 30, 19), (32, 41, 10), (41, 28, 10), (28, 42, 10), (42, 33, 10), (51, 36, 45), (45, 40, 51), (31, 51, 40), (40, 45, 27), (51, 31, 52), (52, 53, 51), (36, 51, 53), (53, 52, 33), (42, 28, 46), (46, 53, 42), (33, 42, 53), (53, 46, 36), (54, 36, 46), (46, 48, 54), (37, 54, 48), (48, 46, 28), (54, 37, 55), (55, 56, 54), (36, 54, 56), (56, 55, 38), (49, 27, 45), (45, 56, 49), (38, 49, 56), (56, 45, 36), (50, 38, 55), (55, 47, 50), (29, 50, 47), (47, 55, 37), (30, 57, 25), (57, 35, 25), (57, 30, 58), (58, 59, 57), (35, 57, 59), (59, 58, 38), (50, 29, 44), (44, 59, 50), (38, 50, 59), (59, 44, 35), (49, 38, 58), (58, 39, 49), (27, 49, 39), (39, 58, 30), (60, 34, 43), (43, 47, 60), (37, 60, 47), (47, 43, 29), (60, 37, 61), (61, 62, 60), (34, 60, 62), (62, 61, 32), (34, 62, 26), (62, 32, 26), (41, 32, 61), (61, 48, 41), (28, 41, 48), (48, 61, 37), (35, 44, 1), (44, 29, 1), (29, 43, 1), (43, 34, 1), (68, 10, 87), (87, 64, 68), (1, 68, 64), (64, 87, 8), (88, 8, 87), (87, 89, 88), (9, 88, 89), (89, 87, 10), (67, 2, 66), (66, 89, 67), (10, 67, 89), (89, 66, 9), (88, 9, 65), (65, 63, 88), (8, 88, 63), (65, 0, 63), (90, 11, 69), (69, 64, 90), (8, 90, 64), (64, 69, 1), (9, 66, 13), (66, 2, 13), (0, 65, 12), (65, 9, 12), (91, 14, 71), (71, 69, 91), (11, 91, 69), (69, 71, 1), (92, 16, 73), (73, 67, 92), (10, 92, 67), (67, 73, 2), (92, 10, 93), (93, 94, 92), (16, 92, 94), (94, 93, 15), (72, 4, 74), (74, 94, 72), (15, 72, 94), (94, 74, 16), (17, 76, 18), (76, 5, 18), (2, 75, 13), (75, 17, 13), (77, 19, 95), (95, 70, 77), (6, 77, 70), (70, 95, 14), (78, 4, 72), (72, 96, 78), (19, 78, 96), (96, 72, 15), (79, 20, 97), (97, 74, 79), (4, 79, 74), (74, 97, 16), (98, 16, 97), (97, 99, 98), (17, 98, 99), (99, 97, 20), (80, 5, 76), (76, 99, 80), (20, 80, 99), (99, 76, 17), (98, 17, 75), (75, 73, 98), (16, 98, 73), (73, 75, 2), (100, 23, 83), (83, 78, 100), (19, 100, 78), (78, 83, 4), (100, 19, 101), (101, 102, 100), (23, 100, 102), (102, 101, 22), (82, 7, 84), (84, 102, 82), (22, 82, 102), (102, 84, 23), (81, 22, 101), (101, 77, 81), (6, 81, 77), (77, 101, 19), (103, 24, 85), (85, 80, 103), (20, 103, 80), (80, 85, 5), (103, 20, 104), (104, 105, 103), (24, 103, 105), (105, 104, 23), (84, 7, 86), (86, 105, 84), (23, 84, 105), (105, 86, 24), (83, 23, 104), (104, 79, 83), (4, 83, 79), (79, 104, 20), (5, 85, 21), (85, 24, 21), (14, 95, 25), (95, 19, 25), (1, 71, 25), (71, 14, 25), (10, 68, 26), (68, 1, 26), (19, 96, 31), (96, 15, 31), (15, 93, 33), (93, 10, 33), (52, 106, 33), (106, 15, 33), (15, 106, 31), (106, 52, 31)])
me_sphere_001.use_remesh_preserve_volume = False
me_sphere_001.use_remesh_preserve_attributes = False
me_sphere_001.use_mirror_vertex_groups = False
me_sphere_001.update()

# ---- objects
ob_plane_004 = bpy.data.objects.new('Plane.004', me_plane_000)
ob_cube_010 = bpy.data.objects.new('Cube.010', me_cube_010)
ob_cube_009 = bpy.data.objects.new('Cube.009', me_cube_003)
ob_cube_008 = bpy.data.objects.new('Cube.008', me_cube_001)
ob_plane_014 = bpy.data.objects.new('Plane.014', me_plane_072)
ob_plane_006 = bpy.data.objects.new('Plane.006', me_plane_064)
ob_cube_006 = bpy.data.objects.new('Cube.006', me_cube_008)
ob_cube_003 = bpy.data.objects.new('Cube.003', me_cube_007)
ob_cube_001 = bpy.data.objects.new('Cube.001', me_cube_006)
ob_plane_005 = bpy.data.objects.new('Plane.005', me_plane_063)
ob_plane_003 = bpy.data.objects.new('Plane.003', me_plane_061)
ob_plane = bpy.data.objects.new('Plane', me_plane_060)
ob_circle = bpy.data.objects.new('Circle', me_circle)
ob_cylinder_005 = bpy.data.objects.new('Cylinder.005', me_cylinder_005)
ob_cylinder_004 = bpy.data.objects.new('Cylinder.004', me_cylinder_004)
ob_cube_005 = bpy.data.objects.new('Cube.005', me_cube_005)
ob_cylinder_002 = bpy.data.objects.new('Cylinder.002', me_cylinder_002)
ob_cylinder_001 = bpy.data.objects.new('Cylinder.001', me_cylinder_001)
ob_cube_004 = bpy.data.objects.new('Cube.004', me_cube_004)
ob_cube_002 = bpy.data.objects.new('Cube.002', me_cube_002)
ob_plane_046 = bpy.data.objects.new('Plane.046', me_plane_012)
ob_plane_045 = bpy.data.objects.new('Plane.045', me_plane_008)
ob_tube = bpy.data.objects.new('Tube', me_tube)
ob_cube = bpy.data.objects.new('Cube', me_cube)
ob_cylinder_003 = bpy.data.objects.new('Cylinder.003', me_cylinder_003)
ob_cylinder = bpy.data.objects.new('Cylinder', me_cylinder)
ob_plane_043 = bpy.data.objects.new('Plane.043', me_plane_045)
ob_plane_034 = bpy.data.objects.new('Plane.034', me_plane_036)
ob_plane_033 = bpy.data.objects.new('Plane.033', me_plane_035)
ob_plane_032 = bpy.data.objects.new('Plane.032', me_plane_034)
ob_plane_031 = bpy.data.objects.new('Plane.031', me_plane_033)
ob_plane_030 = bpy.data.objects.new('Plane.030', me_plane_032)
ob_plane_024 = bpy.data.objects.new('Plane.024', me_plane_026)
ob_plane_023 = bpy.data.objects.new('Plane.023', me_plane_025)
ob_plane_022 = bpy.data.objects.new('Plane.022', me_plane_024)
ob_plane_021 = bpy.data.objects.new('Plane.021', me_plane_023)
ob_plane_020 = bpy.data.objects.new('Plane.020', me_plane_022)
ob_plane_018 = bpy.data.objects.new('Plane.018', me_plane_020)
ob_plane_002 = bpy.data.objects.new('Plane.002', me_plane_004)
ob_plane_001 = bpy.data.objects.new('Plane.001', me_plane_001)
ob_cylinder_010 = bpy.data.objects.new('Cylinder.010', me_cylinder_011)
ob_cylinder_009 = bpy.data.objects.new('Cylinder.009', me_cylinder_010)
ob_cube_043 = bpy.data.objects.new('Cube.043', me_cube_044)
ob_tube_001 = bpy.data.objects.new('Tube.001', me_tube_001)
ob_plane_044 = bpy.data.objects.new('Plane.044', me_plane_046)
ob_camera = bpy.data.objects.new('Camera', cam_camera_000)
ob_sphere = bpy.data.objects.new('Sphere', me_sphere_001)
ob_lamp_001 = bpy.data.objects.new('Lamp.001', light_lamp_001)

# ---- transforms, parenting, visibility, modifiers, constraints
ob_plane_004.location = (-8.783e-08, 7.598, 2.626)
ob_plane_004.rotation_euler = (1.571, -0.0, -3.142)
ob_plane_004.scale = (1.0, 1.0, 1.03)
ob_plane_004.lock_rotations_4d = False
ob_plane_004.empty_display_type = 'ARROWS'
ob_plane_004.color = (0.0, 0.0, 0.0, 1.0)
ob_plane_004.lineart.crease_threshold = 0.0
ob_cube_010.location = (3.301e-06, 8.216, 2.925)
ob_cube_010.rotation_euler = (1.571, -0.0, -1.571)
ob_cube_010.scale = (1.03, 1.0, 1.0)
ob_cube_010.lock_rotations_4d = False
ob_cube_010.empty_display_type = 'ARROWS'
ob_cube_010.color = (0.0, 0.0, 0.0, 1.0)
ob_cube_010.lineart.crease_threshold = 0.0
ob_cube_009.location = (3.28e-06, 8.216, 3.425)
ob_cube_009.rotation_euler = (1.571, -0.0, -1.571)
ob_cube_009.scale = (1.03, 1.0, 1.0)
ob_cube_009.lock_rotations_4d = False
ob_cube_009.empty_display_type = 'ARROWS'
ob_cube_009.color = (0.0, 0.0, 0.0, 1.0)
ob_cube_009.lineart.crease_threshold = 0.0
ob_cube_008.location = (3.176e-06, 6.992, 2.665)
ob_cube_008.rotation_euler = (1.571, -0.0, -1.571)
ob_cube_008.scale = (1.03, 1.0, 1.0)
ob_cube_008.lock_rotations_4d = False
ob_cube_008.empty_display_type = 'ARROWS'
ob_cube_008.color = (0.0, 0.0, 0.0, 1.0)
ob_cube_008.lineart.crease_threshold = 0.0
ob_plane_014.location = (2.742e-06, 4.395, 1.725)
ob_plane_014.rotation_euler = (1.571, -0.0, -4.768e-07)
ob_plane_014.scale = (1.0, 1.0, 1.03)
ob_plane_014.lock_rotations_4d = False
ob_plane_014.empty_display_type = 'ARROWS'
ob_plane_014.color = (0.0, 0.0, 0.0, 1.0)
ob_plane_014.lineart.crease_threshold = 0.0
ob_plane_006.location = (-2.205e-06, -2.173, 1.025)
ob_plane_006.rotation_euler = (1.571, -0.0, -4.768e-07)
ob_plane_006.scale = (1.0, 1.0, 1.03)
ob_plane_006.lock_rotations_4d = False
ob_plane_006.empty_display_type = 'ARROWS'
ob_plane_006.color = (0.0, 0.0, 0.0, 1.0)
ob_plane_006.lineart.crease_threshold = 0.0
ob_cube_006.location = (-1.51e-08, 7.443, 3.625)
ob_cube_006.rotation_euler = (1.571, -0.0, 1.571)
ob_cube_006.scale = (1.03, 1.0, 1.0)
ob_cube_006.lock_rotations_4d = False
ob_cube_006.empty_display_type = 'ARROWS'
ob_cube_006.color = (0.0, 0.0, 0.0, 1.0)
ob_cube_006.lineart.crease_threshold = 0.0
ob_cube_003.location = (-5.639e-08, 6.218, 2.64)
ob_cube_003.rotation_euler = (1.571, -0.0, 1.571)
ob_cube_003.scale = (1.03, 1.0, 1.0)
ob_cube_003.lock_rotations_4d = False
ob_cube_003.empty_display_type = 'ARROWS'
ob_cube_003.color = (0.0, 0.0, 0.0, 1.0)
ob_cube_003.lineart.crease_threshold = 0.0
ob_cube_001.location = (-5.359e-08, 6.218, 2.626)
ob_cube_001.rotation_euler = (1.571, -0.0, 1.571)
ob_cube_001.scale = (1.03, 1.0, 1.0)
ob_cube_001.lock_rotations_4d = False
ob_cube_001.empty_display_type = 'ARROWS'
ob_cube_001.color = (0.0, 0.0, 0.0, 1.0)
ob_cube_001.lineart.crease_threshold = 0.0
ob_plane_005.location = (3.266e-06, 6.836, 2.626)
ob_plane_005.rotation_euler = (1.571, -0.0, -4.768e-07)
ob_plane_005.scale = (1.0, 1.0, 1.03)
ob_plane_005.lock_rotations_4d = False
ob_plane_005.empty_display_type = 'ARROWS'
ob_plane_005.color = (0.0, 0.0, 0.0, 1.0)
ob_plane_005.lineart.crease_threshold = 0.0
ob_plane_003.location = (-4.768e-08, -1.116, 2.025)
ob_plane_003.rotation_euler = (1.571, -0.0, -4.768e-07)
ob_plane_003.scale = (1.0, 1.0, 1.03)
ob_plane_003.lock_rotations_4d = False
ob_plane_003.empty_display_type = 'ARROWS'
ob_plane_003.color = (0.0, 0.0, 0.0, 1.0)
ob_plane_003.lineart.crease_threshold = 0.0
ob_plane.location = (1.519e-07, -3.807, 1.275)
ob_plane.rotation_euler = (1.571, -0.0, -4.768e-07)
ob_plane.scale = (1.0, 1.0, 1.03)
ob_plane.lock_rotations_4d = False
ob_plane.empty_display_type = 'ARROWS'
ob_plane.color = (0.0, 0.0, 0.0, 1.0)
ob_plane.lineart.crease_threshold = 0.0
ob_circle.location = (-5.923e-07, -1.819, 2.626)
ob_circle.rotation_euler = (1.571, 0.0, 0.0)
ob_circle.scale = (1.0, 1.0, 1.03)
ob_circle.lock_rotations_4d = False
ob_circle.empty_display_type = 'ARROWS'
ob_circle.color = (0.0, 0.0, 0.0, 1.0)
ob_circle.lineart.crease_threshold = 0.0
ob_cylinder_005.location = (0.7742, -2.632, 0.3974)
ob_cylinder_005.rotation_euler = (1.571, 1.51e-07, 1.571)
ob_cylinder_005.scale = (1.03, 1.0, 1.0)
ob_cylinder_005.lock_rotations_4d = False
ob_cylinder_005.empty_display_type = 'ARROWS'
ob_cylinder_005.color = (0.0, 0.0, 0.0, 1.0)
ob_cylinder_005.lineart.crease_threshold = 0.0
ob_cylinder_004.location = (-0.7688, -2.632, 0.4009)
ob_cylinder_004.rotation_euler = (1.571, 1.51e-07, 1.571)
ob_cylinder_004.scale = (1.03, 1.0, 1.0)
ob_cylinder_004.lock_rotations_4d = False
ob_cylinder_004.empty_display_type = 'ARROWS'
ob_cylinder_004.color = (0.0, 0.0, 0.0, 1.0)
ob_cylinder_004.lineart.crease_threshold = 0.0
ob_cube_005.location = (0.5, 0.635, 2.6)
ob_cube_005.rotation_euler = (1.571, 0.0, 1.571)
ob_cube_005.scale = (1.03, 1.0, 1.0)
ob_cube_005.lock_rotations_4d = False
ob_cube_005.empty_display_type = 'ARROWS'
ob_cube_005.color = (0.0, 0.0, 0.0, 1.0)
ob_cube_005.lineart.crease_threshold = 0.0
ob_cylinder_002.location = (-0.7688, 8.801, 0.4009)
ob_cylinder_002.rotation_euler = (1.571, 1.51e-07, 1.571)
ob_cylinder_002.scale = (1.03, 1.0, 1.0)
ob_cylinder_002.lock_rotations_4d = False
ob_cylinder_002.empty_display_type = 'ARROWS'
ob_cylinder_002.color = (0.0, 0.0, 0.0, 1.0)
ob_cylinder_002.lineart.crease_threshold = 0.0
ob_cylinder_001.location = (0.7742, 8.801, 0.3974)
ob_cylinder_001.rotation_euler = (1.571, 1.51e-07, 1.571)
ob_cylinder_001.scale = (1.03, 1.0, 1.0)
ob_cylinder_001.lock_rotations_4d = False
ob_cylinder_001.empty_display_type = 'ARROWS'
ob_cylinder_001.color = (0.0, 0.0, 0.0, 1.0)
ob_cylinder_001.lineart.crease_threshold = 0.0
ob_cube_004.location = (-0.5, 0.635, 2.6)
ob_cube_004.rotation_euler = (1.571, 0.0, 1.571)
ob_cube_004.scale = (1.03, 1.0, 1.0)
ob_cube_004.lock_rotations_4d = False
ob_cube_004.empty_display_type = 'ARROWS'
ob_cube_004.color = (0.0, 0.0, 0.0, 1.0)
ob_cube_004.lineart.crease_threshold = 0.0
ob_cube_002.location = (8.303e-07, 9.442, 1.475)
ob_cube_002.rotation_euler = (1.571, 0.0, 1.571)
ob_cube_002.scale = (1.03, 1.0, 1.0)
ob_cube_002.lock_rotations_4d = False
ob_cube_002.empty_display_type = 'ARROWS'
ob_cube_002.color = (0.0, 0.0, 0.0, 1.0)
ob_cube_002.lineart.crease_threshold = 0.0
ob_plane_046.location = (0.8508, 0.0685, 0.3747)
ob_plane_046.rotation_euler = (1.571, -0.0, -4.768e-07)
ob_plane_046.scale = (1.0, 1.0, 1.03)
ob_plane_046.lock_rotations_4d = False
ob_plane_046.empty_display_type = 'ARROWS'
ob_plane_046.color = (0.0, 0.0, 0.0, 1.0)
ob_plane_046.lineart.crease_threshold = 0.0
ob_plane_045.location = (-0.8508, 0.0685, 0.3747)
ob_plane_045.rotation_euler = (1.571, -0.0, -4.768e-07)
ob_plane_045.scale = (-1.0, 1.0, 1.03)
ob_plane_045.lock_rotations_4d = False
ob_plane_045.empty_display_type = 'ARROWS'
ob_plane_045.color = (0.0, 0.0, 0.0, 1.0)
ob_plane_045.lineart.crease_threshold = 0.0
ob_tube.location = (0.0, -1.839, 0.6679)
ob_tube.rotation_euler = (1.49e-08, -1.49e-08, -6.283)
ob_tube.scale = (1.0, 1.03, 1.0)
ob_tube.lock_rotations_4d = False
ob_tube.empty_display_type = 'ARROWS'
ob_tube.color = (0.0, 0.0, 0.0, 1.0)
ob_tube.lineart.crease_threshold = 0.0
ob_cube.location = (0.0, -1.795, 0.3769)
ob_cube.rotation_euler = (1.571, -1.49e-08, -6.283)
ob_cube.scale = (1.5, 1.0, 1.03)
ob_cube.lock_rotations_4d = False
ob_cube.empty_display_type = 'ARROWS'
ob_cube.color = (0.0, 0.0, 0.0, 1.0)
ob_cube.lineart.crease_threshold = 0.0
ob_cylinder_003.location = (-0.7688, -0.9845, 0.4009)
ob_cylinder_003.rotation_euler = (1.571, 1.51e-07, 1.571)
ob_cylinder_003.scale = (1.03, 1.0, 1.0)
ob_cylinder_003.lock_rotations_4d = False
ob_cylinder_003.empty_display_type = 'ARROWS'
ob_cylinder_003.color = (0.0, 0.0, 0.0, 1.0)
ob_cylinder_003.lineart.crease_threshold = 0.0
ob_cylinder.location = (0.7742, -0.9845, 0.3974)
ob_cylinder.rotation_euler = (1.571, 1.51e-07, 1.571)
ob_cylinder.scale = (1.03, 1.0, 1.0)
ob_cylinder.lock_rotations_4d = False
ob_cylinder.empty_display_type = 'ARROWS'
ob_cylinder.color = (0.0, 0.0, 0.0, 1.0)
ob_cylinder.lineart.crease_threshold = 0.0
ob_plane_043.location = (-0.8508, 1.099, 0.3747)
ob_plane_043.rotation_euler = (1.571, -0.0, -4.768e-07)
ob_plane_043.scale = (-1.0, 1.0, 1.03)
ob_plane_043.lock_rotations_4d = False
ob_plane_043.empty_display_type = 'ARROWS'
ob_plane_043.color = (0.0, 0.0, 0.0, 1.0)
ob_plane_043.lineart.crease_threshold = 0.0
ob_plane_034.location = (-0.8508, 6.248, 0.3747)
ob_plane_034.rotation_euler = (1.571, -0.0, -4.768e-07)
ob_plane_034.scale = (-1.0, 1.0, 1.03)
ob_plane_034.lock_rotations_4d = False
ob_plane_034.empty_display_type = 'ARROWS'
ob_plane_034.color = (0.0, 0.0, 0.0, 1.0)
ob_plane_034.lineart.crease_threshold = 0.0
ob_plane_033.location = (-0.8508, 4.189, 0.3747)
ob_plane_033.rotation_euler = (1.571, -0.0, -4.768e-07)
ob_plane_033.scale = (-1.0, 1.0, 1.03)
ob_plane_033.lock_rotations_4d = False
ob_plane_033.empty_display_type = 'ARROWS'
ob_plane_033.color = (0.0, 0.0, 0.0, 1.0)
ob_plane_033.lineart.crease_threshold = 0.0
ob_plane_032.location = (-0.8508, 5.219, 0.3747)
ob_plane_032.rotation_euler = (1.571, -0.0, -4.768e-07)
ob_plane_032.scale = (-1.0, 1.0, 1.03)
ob_plane_032.lock_rotations_4d = False
ob_plane_032.empty_display_type = 'ARROWS'
ob_plane_032.color = (0.0, 0.0, 0.0, 1.0)
ob_plane_032.lineart.crease_threshold = 0.0
ob_plane_031.location = (-0.8508, 3.159, 0.3747)
ob_plane_031.rotation_euler = (1.571, -0.0, -4.768e-07)
ob_plane_031.scale = (-1.0, 1.0, 1.03)
ob_plane_031.lock_rotations_4d = False
ob_plane_031.empty_display_type = 'ARROWS'
ob_plane_031.color = (0.0, 0.0, 0.0, 1.0)
ob_plane_031.lineart.crease_threshold = 0.0
ob_plane_030.location = (-0.8508, 2.129, 0.3747)
ob_plane_030.rotation_euler = (1.571, -0.0, -4.768e-07)
ob_plane_030.scale = (-1.0, 1.0, 1.03)
ob_plane_030.lock_rotations_4d = False
ob_plane_030.empty_display_type = 'ARROWS'
ob_plane_030.color = (0.0, 0.0, 0.0, 1.0)
ob_plane_030.lineart.crease_threshold = 0.0
ob_plane_024.location = (0.8508, 2.128, 0.3747)
ob_plane_024.rotation_euler = (1.571, -0.0, -4.768e-07)
ob_plane_024.scale = (1.0, 1.0, 1.03)
ob_plane_024.lock_rotations_4d = False
ob_plane_024.empty_display_type = 'ARROWS'
ob_plane_024.color = (0.0, 0.0, 0.0, 1.0)
ob_plane_024.lineart.crease_threshold = 0.0
ob_plane_023.location = (0.8508, 3.158, 0.3747)
ob_plane_023.rotation_euler = (1.571, -0.0, -4.768e-07)
ob_plane_023.scale = (1.0, 1.0, 1.03)
ob_plane_023.lock_rotations_4d = False
ob_plane_023.empty_display_type = 'ARROWS'
ob_plane_023.color = (0.0, 0.0, 0.0, 1.0)
ob_plane_023.lineart.crease_threshold = 0.0
ob_plane_022.location = (0.8508, 5.218, 0.3747)
ob_plane_022.rotation_euler = (1.571, -0.0, -4.768e-07)
ob_plane_022.scale = (1.0, 1.0, 1.03)
ob_plane_022.lock_rotations_4d = False
ob_plane_022.empty_display_type = 'ARROWS'
ob_plane_022.color = (0.0, 0.0, 0.0, 1.0)
ob_plane_022.lineart.crease_threshold = 0.0
ob_plane_021.location = (0.8508, 4.188, 0.3747)
ob_plane_021.rotation_euler = (1.571, -0.0, -4.768e-07)
ob_plane_021.scale = (1.0, 1.0, 1.03)
ob_plane_021.lock_rotations_4d = False
ob_plane_021.empty_display_type = 'ARROWS'
ob_plane_021.color = (0.0, 0.0, 0.0, 1.0)
ob_plane_021.lineart.crease_threshold = 0.0
ob_plane_020.location = (0.8508, 6.248, 0.3747)
ob_plane_020.rotation_euler = (1.571, -0.0, -4.768e-07)
ob_plane_020.scale = (1.0, 1.0, 1.03)
ob_plane_020.lock_rotations_4d = False
ob_plane_020.empty_display_type = 'ARROWS'
ob_plane_020.color = (0.0, 0.0, 0.0, 1.0)
ob_plane_020.lineart.crease_threshold = 0.0
ob_plane_018.location = (4.768e-07, 3.107, 0.3747)
ob_plane_018.rotation_euler = (1.571, -0.0, -4.768e-07)
ob_plane_018.scale = (1.0, 1.0, 1.03)
ob_plane_018.lock_rotations_4d = False
ob_plane_018.empty_display_type = 'ARROWS'
ob_plane_018.color = (0.0, 0.0, 0.0, 1.0)
ob_plane_018.lineart.crease_threshold = 0.0
ob_plane_002.location = (0.0, 2.643, 1.375)
ob_plane_002.rotation_euler = (1.571, -0.0, -4.768e-07)
ob_plane_002.scale = (1.0, 1.0, 1.03)
ob_plane_002.lock_location = (True, True, False)
ob_plane_002.lock_rotations_4d = False
ob_plane_002.lock_scale = (True, True, False)
ob_plane_002.empty_display_type = 'ARROWS'
ob_plane_002.color = (0.0, 0.0, 0.0, 1.0)
ob_plane_002.lineart.crease_threshold = 0.0
ob_plane_001.location = (0.8508, 1.098, 0.3747)
ob_plane_001.rotation_euler = (1.571, -0.0, -4.768e-07)
ob_plane_001.scale = (1.0, 1.0, 1.03)
ob_plane_001.lock_rotations_4d = False
ob_plane_001.empty_display_type = 'ARROWS'
ob_plane_001.color = (0.0, 0.0, 0.0, 1.0)
ob_plane_001.lineart.crease_threshold = 0.0
ob_cylinder_010.location = (0.7742, 7.256, 0.3974)
ob_cylinder_010.rotation_euler = (1.571, 1.51e-07, 1.571)
ob_cylinder_010.scale = (1.03, 1.0, 1.0)
ob_cylinder_010.lock_rotations_4d = False
ob_cylinder_010.empty_display_type = 'ARROWS'
ob_cylinder_010.color = (0.0, 0.0, 0.0, 1.0)
ob_cylinder_010.lineart.crease_threshold = 0.0
ob_cylinder_009.location = (-0.7688, 7.256, 0.4009)
ob_cylinder_009.rotation_euler = (1.571, 1.51e-07, 1.571)
ob_cylinder_009.scale = (1.03, 1.0, 1.0)
ob_cylinder_009.lock_rotations_4d = False
ob_cylinder_009.empty_display_type = 'ARROWS'
ob_cylinder_009.color = (0.0, 0.0, 0.0, 1.0)
ob_cylinder_009.lineart.crease_threshold = 0.0
ob_cube_043.location = (-2.22e-16, 8.041, 0.3769)
ob_cube_043.rotation_euler = (1.571, -1.49e-08, -6.283)
ob_cube_043.scale = (1.5, 1.0, 1.03)
ob_cube_043.lock_rotations_4d = False
ob_cube_043.empty_display_type = 'ARROWS'
ob_cube_043.color = (0.0, 0.0, 0.0, 1.0)
ob_cube_043.lineart.crease_threshold = 0.0
ob_tube_001.location = (0.0, 8.049, 0.6679)
ob_tube_001.rotation_euler = (1.49e-08, -1.49e-08, -6.283)
ob_tube_001.scale = (1.0, 1.03, 1.0)
ob_tube_001.lock_rotations_4d = False
ob_tube_001.empty_display_type = 'ARROWS'
ob_tube_001.color = (0.0, 0.0, 0.0, 1.0)
ob_tube_001.lineart.crease_threshold = 0.0
ob_plane_044.location = (-0.004096, -1.207, 1.544)
ob_plane_044.rotation_euler = (1.571, -0.0, -2.384e-07)
ob_plane_044.scale = (1.0, 0.8, 0.8)
ob_plane_044.lock_rotations_4d = False
ob_plane_044.empty_display_type = 'ARROWS'
ob_plane_044.color = (0.0, 0.0, 0.0, 1.0)
ob_plane_044.lineart.crease_threshold = 0.0
ob_camera.location = (10.0, -10.0, 10.0)
ob_camera.rotation_euler = (1.047, 0.0, 0.7854)
ob_camera.lock_rotations_4d = False
ob_camera.empty_display_type = 'ARROWS'
ob_camera.color = (0.0, 0.0, 0.0, 1.0)
ob_camera.lineart.crease_threshold = 0.0
ob_sphere.location = (-0.02993, 0.1261, 0.07312)
ob_sphere.rotation_euler = (1.571, -0.0, 1.571)
ob_sphere.lock_rotations_4d = False
ob_sphere.empty_display_type = 'ARROWS'
ob_sphere.color = (0.0, 0.0, 0.0, 1.0)
ob_sphere.show_instancer_for_render = False
ob_sphere.instance_type = 'VERTS'
ob_sphere.use_instance_vertices_rotation = True
ob_sphere.lineart.crease_threshold = 0.0
ob_lamp_001.parent = ob_sphere
ob_lamp_001.matrix_parent_inverse = Matrix(((-4.371e-08, 1.0, -2.118e-22, -0.1261), (4.371e-08, 1.911e-15, 1.0, -0.07312), (1.0, 4.371e-08, -4.371e-08, 0.02993), (0.0, 0.0, 0.0, 1.0)))
ob_lamp_001.location = (-0.02993, 0.1261, 0.07312)
ob_lamp_001.rotation_euler = (1.571, -0.0, 1.571)
ob_lamp_001.lock_rotations_4d = False
ob_lamp_001.empty_display_type = 'ARROWS'
ob_lamp_001.color = (0.0, 0.0, 0.0, 1.0)
ob_lamp_001.lineart.crease_threshold = 0.0

# ---- collection membership
col_collection_1.objects.link(ob_plane_004)
col_collection_1.objects.link(ob_cube_010)
col_collection_1.objects.link(ob_cube_009)
col_collection_1.objects.link(ob_cube_008)
col_collection_1.objects.link(ob_plane_014)
col_collection_1.objects.link(ob_plane_006)
col_collection_1.objects.link(ob_cube_006)
col_collection_1.objects.link(ob_cube_003)
col_collection_1.objects.link(ob_cube_001)
col_collection_1.objects.link(ob_plane_005)
col_collection_1.objects.link(ob_plane_003)
col_collection_1.objects.link(ob_plane)
col_collection_1.objects.link(ob_circle)
col_collection_1.objects.link(ob_cylinder_005)
col_collection_1.objects.link(ob_cylinder_004)
col_collection_1.objects.link(ob_cube_005)
col_collection_1.objects.link(ob_cylinder_002)
col_collection_1.objects.link(ob_cylinder_001)
col_collection_1.objects.link(ob_cube_004)
col_collection_1.objects.link(ob_cube_002)
col_collection_1.objects.link(ob_plane_046)
col_collection_1.objects.link(ob_plane_045)
col_collection_1.objects.link(ob_tube)
col_collection_1.objects.link(ob_cube)
col_collection_1.objects.link(ob_cylinder_003)
col_collection_1.objects.link(ob_cylinder)
col_collection_1.objects.link(ob_plane_043)
col_collection_1.objects.link(ob_plane_034)
col_collection_1.objects.link(ob_plane_033)
col_collection_1.objects.link(ob_plane_032)
col_collection_1.objects.link(ob_plane_031)
col_collection_1.objects.link(ob_plane_030)
col_collection_1.objects.link(ob_plane_024)
col_collection_1.objects.link(ob_plane_023)
col_collection_1.objects.link(ob_plane_022)
col_collection_1.objects.link(ob_plane_021)
col_collection_1.objects.link(ob_plane_020)
col_collection_1.objects.link(ob_plane_018)
col_collection_1.objects.link(ob_plane_002)
col_collection_1.objects.link(ob_plane_001)
col_collection_1.objects.link(ob_cylinder_010)
col_collection_1.objects.link(ob_cylinder_009)
col_collection_1.objects.link(ob_cube_043)
col_collection_1.objects.link(ob_tube_001)
col_collection_1.objects.link(ob_plane_044)
col_collection_3.objects.link(ob_camera)
col_collection_3.objects.link(ob_sphere)
col_collection_3.objects.link(ob_lamp_001)

# ---- scene / render settings (as saved in the file)
scene.camera = ob_camera
scene.frame_start = 1; scene.frame_end = 250; scene.frame_set(1)
scene.render.engine = 'BLENDER_EEVEE_NEXT'
scene.render.image_settings.compression = 90
scene.render.resolution_x = 128
scene.render.resolution_y = 128
scene.render.pixel_aspect_x = 100.0
scene.render.pixel_aspect_y = 100.0
scene.render.fps = 25
scene.render.dither_intensity = 0.0
scene.render.use_compositing = False
scene.render.use_sequencer = False
scene.render.bake_bias = 0.0
scene.render.use_stamp_time = False
scene.render.use_stamp_date = False
scene.render.use_stamp_frame = False
scene.render.use_stamp_camera = False
scene.render.use_stamp_scene = False
scene.render.use_stamp_filename = False
scene.render.use_stamp_render_time = False
scene.render.stamp_font_size = 0
scene.cycles.use_denoising = False
scene.cycles.samples = 10
scene.cycles.sampling_pattern = 'TABULATED_SOBOL'
scene.cycles.light_sampling_threshold = 0.0
scene.cycles.use_adaptive_sampling = False
scene.cycles.use_light_tree = False
scene.cycles.blur_glossy = 0.0
scene.cycles.volume_bounces = 1
scene.cycles.pixel_filter_type = 'GAUSSIAN'
scene.cycles.sample_clamp_indirect = 0.0
scene.view_settings.view_transform = 'Raw'
bpy.context.view_layer.update()
